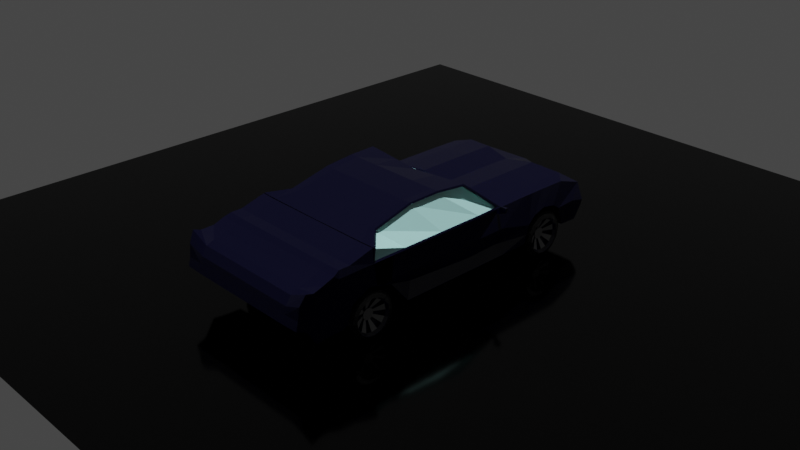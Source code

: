 # Source: BroomBroom.blend  (saved by Blender 3.3.6; exported with 4.5.12 LTS)
import bpy
from mathutils import Matrix  # noqa: F401  (used for matrix-valued properties, if any)

bpy.ops.wm.read_factory_settings(use_empty=True)
scene = bpy.context.scene
scene.name = 'Scene'

# ---- collections
col_collection = bpy.data.collections.new('Collection'); scene.collection.children.link(col_collection)

# ---- materials (node trees are filled in below, after node groups)
mat_material = bpy.data.materials.new('Material')
mat_material.alpha_threshold = 0.0
mat_material.use_transparent_shadow = False
mat_material.roughness = 0.5
mat_material.line_color = (0.0, 0.0, 0.0, 1.0)
mat_material_002 = bpy.data.materials.new('Material.002')
mat_material_002.use_transparent_shadow = False
mat_material_003 = bpy.data.materials.new('Material.003')
mat_material_003.use_transparent_shadow = False
mat_material_005 = bpy.data.materials.new('Material.005')
mat_material_005.use_transparent_shadow = False
mat_material_006 = bpy.data.materials.new('Material.006')
mat_material_006.surface_render_method = 'BLENDED'
mat_material_006.blend_method = 'BLEND'
mat_material_001 = bpy.data.materials.new('Material.001')
mat_material_001.use_transparent_shadow = False
mat_material_004 = bpy.data.materials.new('Material.004')
mat_material_004.use_transparent_shadow = False

# ---- material node trees
mat_material.use_nodes = True; mat_material.node_tree.nodes.clear()
_N = mat_material.node_tree.nodes; _L = mat_material.node_tree.links
n0 = _N.new('ShaderNodeOutputMaterial'); n0.name = 'Material Output'; n0.location = (300, 300)
n1 = _N.new('ShaderNodeBsdfPrincipled'); n1.name = 'Principled BSDF'; n1.location = (10, 300)
n1.distribution = 'GGX'
n1.subsurface_method = 'RANDOM_WALK_SKIN'
n1.inputs[0].default_value = (0.0, 6.37e-05, 0.01002, 1.0)
n1.inputs[2].default_value = 0.2553
n1.inputs[3].default_value = 1.45
n1.inputs[13].default_value = 0.4043
n1.inputs[27].default_value = (0.0, 0.0, 0.0, 1.0)
n1.inputs[28].default_value = 1.0
_L.new(n1.outputs[0], n0.inputs[0])
n0.is_active_output = True
mat_material_002.use_nodes = True; mat_material_002.node_tree.nodes.clear()
_N = mat_material_002.node_tree.nodes; _L = mat_material_002.node_tree.links
n0 = _N.new('ShaderNodeOutputMaterial'); n0.name = 'Material Output'; n0.location = (300, 300)
n1 = _N.new('ShaderNodeEmission'); n1.name = 'Emission'; n1.location = (10, 300)
n1.inputs[0].default_value = (1.0, 0.1178, 0.6819, 1.0)
n1.inputs[1].default_value = 5.5
_L.new(n1.outputs[0], n0.inputs[0])
n0.is_active_output = True
mat_material_003.use_nodes = True; mat_material_003.node_tree.nodes.clear()
_N = mat_material_003.node_tree.nodes; _L = mat_material_003.node_tree.links
n0 = _N.new('ShaderNodeBsdfPrincipled'); n0.name = 'Principled BSDF'; n0.location = (10, 300)
n0.distribution = 'GGX'
n0.subsurface_method = 'RANDOM_WALK_SKIN'
n0.inputs[0].default_value = (0.0, 0.0, 0.0, 1.0)
n0.inputs[2].default_value = 0.7234
n0.inputs[3].default_value = 1.45
n0.inputs[13].default_value = 0.1489
n0.inputs[27].default_value = (0.0, 0.0, 0.0, 1.0)
n0.inputs[28].default_value = 1.0
n1 = _N.new('ShaderNodeOutputMaterial'); n1.name = 'Material Output'; n1.location = (300, 300)
_L.new(n0.outputs[0], n1.inputs[0])
n1.is_active_output = True
mat_material_005.use_nodes = True; mat_material_005.node_tree.nodes.clear()
_N = mat_material_005.node_tree.nodes; _L = mat_material_005.node_tree.links
n0 = _N.new('ShaderNodeBsdfPrincipled'); n0.name = 'Principled BSDF'; n0.location = (10, 300)
n0.distribution = 'GGX'
n0.subsurface_method = 'RANDOM_WALK_SKIN'
n0.inputs[0].default_value = (0.1626, 0.1626, 0.1626, 1.0)
n0.inputs[2].default_value = 0.2021
n0.inputs[3].default_value = 1.45
n0.inputs[27].default_value = (0.0, 0.0, 0.0, 1.0)
n0.inputs[28].default_value = 1.0
n1 = _N.new('ShaderNodeOutputMaterial'); n1.name = 'Material Output'; n1.location = (300, 300)
_L.new(n0.outputs[0], n1.inputs[0])
n1.is_active_output = True
mat_material_006.use_nodes = True; mat_material_006.node_tree.nodes.clear()
_N = mat_material_006.node_tree.nodes; _L = mat_material_006.node_tree.links
n0 = _N.new('ShaderNodeBsdfPrincipled'); n0.name = 'Principled BSDF'; n0.location = (10, 300)
n0.distribution = 'GGX'
n0.subsurface_method = 'RANDOM_WALK_SKIN'
n0.inputs[0].default_value = (0.4151, 0.8, 0.7771, 1.0)
n0.inputs[3].default_value = 1.45
n0.inputs[27].default_value = (0.0, 0.0, 0.0, 1.0)
n0.inputs[28].default_value = 1.0
n1 = _N.new('ShaderNodeOutputMaterial'); n1.name = 'Material Output'; n1.location = (300, 300)
n1.target = 'CYCLES'
n2 = _N.new('ShaderNodeOutputMaterial'); n2.name = 'Material Output.001'; n2.location = (0, 0)
n2.target = 'EEVEE'
n3 = _N.new('ShaderNodeMixShader'); n3.name = 'Mix Shader'; n3.location = (0, 0)
n3.label = 'Disable Shadow'
n3.hide = True
n4 = _N.new('ShaderNodeLightPath'); n4.name = 'Light Path'; n4.location = (0, 0)
n4.hide = True
n5 = _N.new('ShaderNodeBsdfTransparent'); n5.name = 'Transparent BSDF'; n5.location = (0, 0)
n5.hide = True
_L.new(n0.outputs[0], n1.inputs[0])
_L.new(n0.outputs[0], n3.inputs[1])
_L.new(n3.outputs[0], n2.inputs[0])
_L.new(n4.outputs[1], n3.inputs[0])
_L.new(n5.outputs[0], n3.inputs[2])
n1.is_active_output = True
mat_material_001.use_nodes = True; mat_material_001.node_tree.nodes.clear()
_N = mat_material_001.node_tree.nodes; _L = mat_material_001.node_tree.links
n0 = _N.new('ShaderNodeBsdfPrincipled'); n0.name = 'Principled BSDF'; n0.location = (10, 300)
n0.distribution = 'GGX'
n0.subsurface_method = 'RANDOM_WALK_SKIN'
n0.inputs[0].default_value = (0.0, 0.0, 0.0, 1.0)
n0.inputs[2].default_value = 0.09574
n0.inputs[3].default_value = 1.45
n0.inputs[13].default_value = 0.2766
n0.inputs[27].default_value = (0.0, 0.0, 0.0, 1.0)
n0.inputs[28].default_value = 1.0
n1 = _N.new('ShaderNodeOutputMaterial'); n1.name = 'Material Output'; n1.location = (300, 300)
_L.new(n0.outputs[0], n1.inputs[0])
n1.is_active_output = True
mat_material_004.use_nodes = True; mat_material_004.node_tree.nodes.clear()
_N = mat_material_004.node_tree.nodes; _L = mat_material_004.node_tree.links
n0 = _N.new('ShaderNodeBsdfPrincipled'); n0.name = 'Principled BSDF'; n0.location = (10, 300)
n0.distribution = 'GGX'
n0.subsurface_method = 'RANDOM_WALK_SKIN'
n0.inputs[0].default_value = (0.233, 0.233, 0.233, 1.0)
n0.inputs[2].default_value = 0.1915
n0.inputs[3].default_value = 1.45
n0.inputs[27].default_value = (0.0, 0.0, 0.0, 1.0)
n0.inputs[28].default_value = 1.0
n1 = _N.new('ShaderNodeOutputMaterial'); n1.name = 'Material Output'; n1.location = (300, 300)
_L.new(n0.outputs[0], n1.inputs[0])
n1.is_active_output = True

# ---- world
world_world = bpy.data.worlds.new('World'); scene.world = world_world
world_world.use_nodes = True; world_world.node_tree.nodes.clear()
_N = world_world.node_tree.nodes; _L = world_world.node_tree.links
n0 = _N.new('ShaderNodeOutputWorld'); n0.name = 'World Output'; n0.location = (300, 300)
n1 = _N.new('ShaderNodeBackground'); n1.name = 'Background'; n1.location = (10, 300)
n1.inputs[0].default_value = (0.05088, 0.05088, 0.05088, 1.0)
_L.new(n1.outputs[0], n0.inputs[0])
n0.is_active_output = True
world_world.color = (0.05088, 0.05088, 0.05088)
world_world.use_sun_shadow = False
world_world.sun_shadow_jitter_overblur = 0.0

# ---- cameras
cam_camera = bpy.data.cameras.new('Camera')
cam_camera.clip_end = 100.0
cam_camera.ortho_scale = 7.314

# ---- lights
light_sun = bpy.data.lights.new('Sun', 'SUN')
light_sun.transmission_factor = 0.0
light_sun.energy = 3.42
light_sun.shadow_soft_size = 0.125

# ---- meshes
me_cube = bpy.data.meshes.new('Cube')
me_cube.from_pydata([(0.0, 8.326, 1.0), (-2.328, 7.58, 0.05699), (-2.328, 8.326, -1.0), (0.0, 8.326, -1.0), (-2.328, 1.959, 1.0), (-2.328, 1.959, -1.0), (-2.328, 0.7211, 1.0), (-2.328, 0.7211, -1.0), (0.0, 1.959, -1.0), (0.0, 0.7211, 1.0), (0.0, 0.7211, -1.0), (0.0, 1.959, 1.0), (-2.328, 8.349, -1.0), (0.0, 8.349, -1.0), (0.0, 8.349, 1.0), (-2.328, 8.349, 1.0), (-2.328, 7.254, 0.9539), (0.0, 7.254, 0.9539), (0.0, 7.439, -1.0), (-2.328, 7.439, -1.0), (-2.328, 9.525, 0.8351), (0.0, 9.525, 0.8505), (-2.328, 9.659, 0.9476), (0.0, 9.659, 0.9476), (-2.328, 9.85, 0.9576), (0.0, 9.85, 0.9576), (-2.328, 10.35, 0.9751), (-2.328, 10.52, -1.0), (0.0, 10.35, 0.9751), (0.0, 10.52, -1.0), (-2.328, 10.84, 1.033), (-2.328, 10.98, -0.8548), (0.0, 10.84, 1.033), (0.0, 10.98, -0.8548), (-2.328, 11.26, 0.3869), (-2.328, 11.3, -0.7342), (0.0, 11.26, 0.3869), (0.0, 11.3, -0.7342), (-2.328, 11.66, 0.2265), (-2.328, 11.52, -0.4066), (0.0, 11.66, 0.2265), (0.0, 11.52, -0.4066), (-2.328, -0.3769, -1.0), (-2.328, -0.3769, 1.0), (0.0, -0.3769, 1.0), (0.0, -0.3769, -1.0), (-2.037, -2.467, -0.4288), (-2.328, -2.259, 0.9129), (0.0, -2.259, 0.9129), (0.0, -2.719, -0.6166), (-2.328, -1.475, 0.8842), (0.0, -1.291, 0.9581), (0.0, -1.477, -0.9808), (-2.328, -1.938, -0.9808), (-2.035, -2.509, 0.03205), (-2.328, -2.603, 0.4031), (0.0, -2.603, 0.4031), (0.0, -2.672, 0.04485), (0.0, 3.61, -2.047), (-2.05, 3.509, -2.176), (0.0, 8.332, -1.578), (-2.347, 8.297, -1.559), (-2.328, 8.335, -1.553), (-2.328, 9.321, -1.278), (0.0, 8.335, -1.553), (-2.328, 9.409, -1.278), (0.0, 9.321, -1.278), (-2.328, 9.795, -1.278), (0.0, 9.409, -1.278), (0.0, 10.05, -1.167), (0.0, 9.795, -1.278), (-2.328, 10.05, -1.167), (-2.328, 3.203, 1.0), (0.0, 3.203, 1.0), (0.0, 4.674, -2.232), (-1.926, 4.674, -2.232), (0.0, 5.049, 1.0), (-1.844, 5.936, -2.163), (-2.328, 5.049, 1.0), (0.0, 5.936, -2.163), (0.0, 6.798, 1.0), (-1.946, 7.594, -1.748), (-2.328, 6.798, 1.0), (0.0, 7.594, -1.748), (-2.328, 0.518, 0.2604), (-2.328, 8.203, -0.1395), (-2.328, -0.34, -0.2194), (-2.328, -1.228, 0.1048), (-2.328, -2.641, 0.2895), (0.0, -2.641, 0.2895), (0.0, 7.577, 0.07587), (-2.328, 7.577, 0.07587), (-2.328, 8.549, -0.1856), (-2.328, 9.264, 0.1665), (-2.328, 11.58, -0.1245), (0.0, 11.58, -0.1245), (-2.328, 0.1721, -1.0), (-2.328, 0.1721, 1.0), (0.0, 0.1721, 1.0), (0.0, 0.1721, -1.0), (-2.328, 0.1721, -0.05333), (0.0, -0.8339, 0.979), (-2.328, -0.9268, -0.9904), (-2.328, -0.8339, 0.979), (0.0, -0.9268, -0.9904), (-2.328, -0.9038, -0.1127), (-2.811, 2.146, -0.9969), (-2.829, 0.7204, -0.9317), (-2.997, 3.202, 0.9785), (-2.997, 1.958, 0.9785), (-2.997, 0.5174, 0.239), (-2.997, 0.7204, 0.9785), (-2.997, 1.958, -0.1301), (-2.955, 6.798, -1.076), (-2.944, 8.263, -1.068), (-2.997, 8.202, -0.1609), (-2.829, 0.1714, -0.9317), (-2.829, -0.3776, -0.9317), (-2.997, 8.348, -1.021), (-2.997, 7.438, -1.021), (-2.997, 7.577, 0.05441), (-2.997, 8.548, -0.207), (-2.997, 9.571, -1.021), (-2.997, 9.263, 0.1451), (-2.997, 9.658, -1.021), (-2.997, 9.849, -1.021), (-2.932, 9.794, -1.3), (-2.997, 9.658, -0.1535), (-2.932, 8.334, -1.575), (-2.997, 9.525, 0.8137), (-2.997, 9.658, 0.9261), (-2.997, 9.849, -0.149), (-2.428, 3.536, -2.139), (-2.96, 8.226, -1.546), (-2.997, 9.849, 0.9362), (-2.997, 10.44, -0.1413), (-2.997, 10.52, -1.021), (-2.997, 11.28, -0.2561), (-3.103, 11.3, -1.067), (-2.997, 10.34, 0.9536), (-2.997, 10.91, -0.03486), (-3.083, 10.98, -0.9635), (-2.997, 10.84, 1.012), (-3.017, 11.52, -0.6519), (-2.997, 11.26, 0.3654), (-2.997, 11.58, -0.1459), (-2.997, 11.66, 0.2051), (-2.997, -1.476, 0.8628), (-2.997, -2.26, 0.8914), (-2.997, -2.071, 0.04356), (-2.997, -2.603, 0.3817), (-2.829, -0.9275, -0.922), (-2.785, -2.591, -0.5239), (-2.829, -1.477, -0.9124), (-2.997, -1.228, 0.08331), (-2.997, -2.642, 0.2681), (-2.997, -2.673, 0.1767), (-2.256, 7.565, -1.716), (-2.932, 9.321, -1.3), (-2.932, 9.408, -1.3), (-2.997, 10.05, -1.188), (-2.997, 5.048, 0.9785), (-2.963, 3.202, -1.082), (-2.298, 4.676, -2.193), (-2.997, 3.202, -0.1301), (-2.958, 5.048, -1.079), (-2.222, 5.927, -2.128), (-2.997, 6.798, 0.9785), (-2.997, 5.048, -0.1301), (-2.997, 7.579, 0.03554), (-2.997, 6.798, -0.1301), (-2.997, -0.3406, -0.2409), (-2.997, -0.9045, -0.1342), (-2.997, 0.1714, -0.07478), (-1.164, 1.959, -1.129), (-1.164, 7.953, 0.5285), (-1.164, 0.7211, 1.0), (-1.164, 8.326, -1.0), (-1.164, 0.7211, -1.129), (-1.164, 1.959, 1.0), (-1.164, -0.3769, 1.0), (-1.164, -0.3769, -1.129), (-1.164, -2.259, 0.9129), (-1.176, -2.525, -0.4507), (-1.164, -1.708, -1.11), (-1.164, -1.383, 0.9212), (-1.164, -2.603, 0.4031), (-1.181, -2.532, 0.006266), (-1.025, 3.56, -2.112), (-1.174, 8.314, -1.568), (-0.9628, 4.674, -2.232), (-1.164, 3.203, 1.0), (-0.9219, 5.936, -2.163), (-1.164, 5.049, 1.0), (-0.973, 7.594, -1.748), (-1.164, 6.798, 1.0), (-1.164, -2.641, 0.2895), (-1.164, 0.1721, -1.129), (-1.164, 0.1721, 1.0), (-1.164, -0.8339, 0.979), (-1.164, -0.9268, -1.119), (-2.105, -2.51, 0.1052), (-2.109, -2.46, -0.498), (-1.104, -2.525, -0.5234), (-1.11, -2.539, 0.07504), (-2.027, -2.35, 0.04049), (-2.029, -2.307, -0.4204), (-1.168, -2.366, -0.4423), (-1.173, -2.372, 0.01471), (-1.052, -2.533, -0.4981), (0.0, -2.709, -0.5824), (-1.058, -2.546, 0.04386), (0.0, -2.667, 0.01652), (-2.727, -2.293, 0.8446), (-2.19, -2.293, 0.8618), (-1.254, -2.293, 0.8618), (-2.19, -2.569, 0.4521), (-1.254, -2.569, 0.4521), (0.0, -2.569, 0.4521), (0.0, -2.293, 0.8618), (-2.727, -2.569, 0.4348), (-1.165, 2.017, -1.045), (-2.329, 2.017, -0.9159), (0.0, 3.669, -1.963), (0.0, 2.017, -0.9159), (-2.051, 3.567, -2.092), (-1.026, 3.618, -2.028), (-2.397, 3.567, -2.113), (-2.838, 2.016, -0.8476), (-2.997, 6.798, -1.021), (-2.997, 8.325, -1.021), (-2.837, 1.958, -0.9317), (-2.396, 3.508, -2.197), (-2.951, 8.296, -1.58), (-2.219, 7.594, -1.769), (-2.997, 3.202, -1.021), (-2.264, 4.674, -2.253), (-2.997, 5.048, -1.021), (-2.183, 5.935, -2.185), (-2.875, 3.206, -1.023), (-2.21, 4.68, -2.134), (-2.87, 5.052, -1.02), (-2.133, 5.931, -2.069), (-2.866, 6.801, -1.017), (-2.167, 7.568, -1.657), (-2.856, 8.266, -1.009), (-2.722, 2.15, -0.9381), (-2.339, 3.54, -2.08), (-2.871, 8.23, -1.487), (-2.328, 0.6195, 0.6302), (-2.328, -0.3584, 0.3903), (-2.328, -1.352, 0.4945), (-2.328, -2.622, 0.3463), (-2.328, 7.892, -0.04123), (0.0, -2.622, 0.3463), (-2.328, 0.1721, 0.4733), (-2.328, -0.8689, 0.4332), (-2.997, 0.6189, 0.6088), (-2.997, -2.166, 0.4675), (-2.997, -1.352, 0.4731), (-2.997, -2.623, 0.3249), (-2.721, 2.098, 0.6071), (-2.997, 7.891, -0.06269), (-2.721, 3.471, 0.6501), (-2.721, 5.059, 0.5533), (-2.721, 6.432, 0.4565), (-1.164, -2.622, 0.3463), (-2.959, -1.332, 0.9461), (-2.959, -1.259, 0.5774), (-2.959, -1.05, 0.2648), (-2.959, -0.7375, 0.0559), (-2.959, -0.3688, -0.01745), (-2.959, -5.395e-05, 0.0559), (-2.959, 0.3125, 0.2648), (-2.959, 0.5214, 0.5774), (-2.959, 0.5948, 0.9461), (-2.959, 0.5214, 1.315), (-2.959, 0.3125, 1.627), (-2.959, -5.395e-05, 1.836), (-2.959, -0.3688, 1.91), (-2.959, -0.7375, 1.836), (-2.959, -1.05, 1.627), (-2.959, -1.259, 1.315), (-2.357, -1.332, 0.9461), (-2.357, -1.259, 0.5774), (-2.357, -1.05, 0.2648), (-2.357, -0.7375, 0.0559), (-2.357, -0.3688, -0.01745), (-2.357, -5.395e-05, 0.0559), (-2.357, 0.3125, 0.2648), (-2.357, 0.5214, 0.5774), (-2.357, 0.5948, 0.9461), (-2.357, 0.5214, 1.315), (-2.357, 0.3125, 1.627), (-2.357, -5.395e-05, 1.836), (-2.357, -0.3688, 1.91), (-2.357, -0.7375, 1.836), (-2.357, -1.05, 1.627), (-2.357, -1.259, 1.315), (-3.056, -1.033, 0.6709), (-3.056, -1.088, 0.9461), (-3.056, -0.8774, 0.4375), (-3.056, -0.644, 0.2816), (-3.056, -0.3688, 0.2269), (-3.056, -0.09355, 0.2816), (-3.056, 0.1398, 0.4375), (-3.056, 0.2957, 0.6709), (-3.056, 0.3504, 0.9461), (-3.056, 0.2957, 1.221), (-3.056, 0.1398, 1.455), (-3.056, -0.09355, 1.611), (-3.056, -0.3688, 1.665), (-3.056, -0.644, 1.611), (-3.056, -0.8774, 1.455), (-3.056, -1.033, 1.221), (-2.327, -1.033, 0.6709), (-2.327, -1.088, 0.9461), (-2.327, -0.8774, 0.4375), (-2.327, -0.644, 0.2816), (-2.327, -0.3688, 0.2269), (-2.327, -0.09355, 0.2816), (-2.327, 0.1398, 0.4375), (-2.327, 0.2957, 0.6709), (-2.327, 0.3504, 0.9461), (-2.327, 0.2957, 1.221), (-2.327, 0.1398, 1.455), (-2.327, -0.09355, 1.611), (-2.327, -0.3688, 1.665), (-2.327, -0.644, 1.611), (-2.327, -0.8774, 1.455), (-2.327, -1.033, 1.221), (-2.951, -0.957, 0.7024), (-2.951, -1.005, 0.9461), (-2.951, -0.819, 0.4959), (-2.951, -0.6124, 0.3578), (-2.951, -0.3688, 0.3094), (-2.951, -0.1251, 0.3578), (-2.951, 0.08144, 0.4959), (-2.951, 0.2195, 0.7024), (-2.951, 0.2679, 0.9461), (-2.951, 0.2195, 1.19), (-2.951, 0.08144, 1.396), (-2.951, -0.1251, 1.534), (-2.951, -0.3688, 1.583), (-2.951, -0.6124, 1.534), (-2.951, -0.819, 1.396), (-2.951, -0.957, 1.19), (-2.365, -0.957, 0.7024), (-2.365, -1.005, 0.9461), (-2.365, -0.819, 0.4959), (-2.365, -0.6124, 0.3578), (-2.365, -0.3688, 0.3094), (-2.365, -0.1251, 0.3578), (-2.365, 0.08144, 0.4959), (-2.365, 0.2195, 0.7024), (-2.365, 0.2679, 0.9461), (-2.365, 0.2195, 1.19), (-2.365, 0.08144, 1.396), (-2.365, -0.1251, 1.534), (-2.365, -0.3688, 1.583), (-2.365, -0.6124, 1.534), (-2.365, -0.819, 1.396), (-2.365, -0.957, 1.19), (-2.81, -0.957, 0.7024), (-2.81, -1.005, 0.9461), (-2.81, -0.819, 0.4959), (-2.81, -0.6124, 0.3578), (-2.81, -0.3688, 0.3094), (-2.81, -0.1251, 0.3578), (-2.81, 0.08144, 0.4959), (-2.81, 0.2195, 0.7024), (-2.81, 0.2679, 0.9461), (-2.81, 0.2195, 1.19), (-2.81, 0.08144, 1.396), (-2.81, -0.1251, 1.534), (-2.81, -0.3688, 1.583), (-2.81, -0.6124, 1.534), (-2.81, -0.819, 1.396), (-2.81, -0.957, 1.19), (-2.506, -0.957, 0.7024), (-2.506, -1.005, 0.9461), (-2.506, -0.819, 0.4959), (-2.506, -0.6124, 0.3578), (-2.506, -0.3688, 0.3094), (-2.506, -0.1251, 0.3578), (-2.506, 0.08144, 0.4959), (-2.506, 0.2195, 0.7024), (-2.506, 0.2679, 0.9461), (-2.506, 0.2195, 1.19), (-2.506, 0.08144, 1.396), (-2.506, -0.1251, 1.534), (-2.506, -0.3688, 1.583), (-2.506, -0.6124, 1.534), (-2.506, -0.819, 1.396), (-2.506, -0.957, 1.19), (-2.712, -0.5781, 0.8594), (-2.712, -0.5953, 0.9461), (-2.712, -0.529, 0.7859), (-2.712, -0.4555, 0.7368), (-2.712, -0.3688, 0.7195), (-2.712, -0.2821, 0.7368), (-2.712, -0.2086, 0.7859), (-2.712, -0.1595, 0.8594), (-2.712, -0.1422, 0.9461), (-2.712, -0.1595, 1.033), (-2.712, -0.2086, 1.106), (-2.712, -0.2821, 1.155), (-2.712, -0.3688, 1.173), (-2.712, -0.4555, 1.155), (-2.712, -0.529, 1.106), (-2.712, -0.5781, 1.033), (-2.604, -0.5781, 0.8594), (-2.604, -0.5953, 0.9461), (-2.604, -0.529, 0.7859), (-2.604, -0.4555, 0.7368), (-2.604, -0.3688, 0.7195), (-2.604, -0.2821, 0.7368), (-2.604, -0.2086, 0.7859), (-2.604, -0.1595, 0.8594), (-2.604, -0.1422, 0.9461), (-2.604, -0.1595, 1.033), (-2.604, -0.2086, 1.106), (-2.604, -0.2821, 1.155), (-2.604, -0.3688, 1.173), (-2.604, -0.4555, 1.155), (-2.604, -0.529, 1.106), (-2.604, -0.5781, 1.033), (-2.782, -0.5781, 0.8594), (-2.782, -0.5953, 0.9461), (-2.782, -0.529, 0.7859), (-2.782, -0.4555, 0.7368), (-2.782, -0.3688, 0.7195), (-2.782, -0.2821, 0.7368), (-2.782, -0.2086, 0.7859), (-2.782, -0.1595, 0.8594), (-2.782, -0.1422, 0.9461), (-2.782, -0.1595, 1.033), (-2.782, -0.2086, 1.106), (-2.782, -0.2821, 1.155), (-2.782, -0.3688, 1.173), (-2.782, -0.4555, 1.155), (-2.782, -0.529, 1.106), (-2.782, -0.5781, 1.033), (-2.674, -0.5781, 0.8594), (-2.674, -0.5953, 0.9461), (-2.674, -0.529, 0.7859), (-2.674, -0.4555, 0.7368), (-2.674, -0.3688, 0.7195), (-2.674, -0.2821, 0.7368), (-2.674, -0.2086, 0.7859), (-2.674, -0.1595, 0.8594), (-2.674, -0.1422, 0.9461), (-2.674, -0.1595, 1.033), (-2.674, -0.2086, 1.106), (-2.674, -0.2821, 1.155), (-2.674, -0.3688, 1.173), (-2.674, -0.4555, 1.155), (-2.674, -0.529, 1.106), (-2.674, -0.5781, 1.033), (-2.757, -0.5874, 0.8555), (-2.757, -0.6054, 0.9461), (-2.757, -0.4593, 0.7275), (-2.757, -0.5361, 0.7788), (-2.757, -0.2782, 0.7275), (-2.757, -0.3688, 0.7095), (-2.757, -0.1502, 0.8555), (-2.757, -0.2015, 0.7788), (-2.757, -0.1502, 1.037), (-2.757, -0.1322, 0.9461), (-2.757, -0.2782, 1.165), (-2.757, -0.2015, 1.113), (-2.757, -0.4593, 1.165), (-2.757, -0.3688, 1.183), (-2.757, -0.5874, 1.037), (-2.757, -0.5361, 1.113), (-2.705, -0.3688, 1.183), (-2.705, -0.2782, 1.165), (-2.705, -0.2015, 1.113), (-2.705, -0.1502, 1.037), (-2.705, -0.1322, 0.9461), (-2.705, -0.1502, 0.8555), (-2.705, -0.2782, 0.7275), (-2.705, -0.2015, 0.7788), (-2.705, -0.5874, 0.8555), (-2.705, -0.6054, 0.9461), (-2.705, -0.4593, 0.7275), (-2.705, -0.5361, 0.7788), (-2.705, -0.3688, 0.7095), (-2.705, -0.4593, 1.165), (-2.705, -0.5874, 1.037), (-2.705, -0.5361, 1.113), (-2.959, 7.48, 0.9461), (-2.959, 7.554, 0.5774), (-2.959, 7.763, 0.2648), (-2.959, 8.075, 0.0559), (-2.959, 8.444, -0.01745), (-2.959, 8.813, 0.0559), (-2.959, 9.125, 0.2648), (-2.959, 9.334, 0.5774), (-2.959, 9.407, 0.9461), (-2.959, 9.334, 1.315), (-2.959, 9.125, 1.627), (-2.959, 8.813, 1.836), (-2.959, 8.444, 1.91), (-2.959, 8.075, 1.836), (-2.959, 7.763, 1.627), (-2.959, 7.554, 1.315), (-2.357, 7.48, 0.9461), (-2.357, 7.554, 0.5774), (-2.357, 7.763, 0.2648), (-2.357, 8.075, 0.0559), (-2.357, 8.444, -0.01745), (-2.357, 8.813, 0.0559), (-2.357, 9.125, 0.2648), (-2.357, 9.334, 0.5774), (-2.357, 9.407, 0.9461), (-2.357, 9.334, 1.315), (-2.357, 9.125, 1.627), (-2.357, 8.813, 1.836), (-2.357, 8.444, 1.91), (-2.357, 8.075, 1.836), (-2.357, 7.763, 1.627), (-2.357, 7.554, 1.315), (-3.056, 7.779, 0.6709), (-3.056, 7.725, 0.9461), (-3.056, 7.935, 0.4375), (-3.056, 8.169, 0.2816), (-3.056, 8.444, 0.2269), (-3.056, 8.719, 0.2816), (-3.056, 8.952, 0.4375), (-3.056, 9.108, 0.6709), (-3.056, 9.163, 0.9461), (-3.056, 9.108, 1.221), (-3.056, 8.952, 1.455), (-3.056, 8.719, 1.611), (-3.056, 8.444, 1.665), (-3.056, 8.169, 1.611), (-3.056, 7.935, 1.455), (-3.056, 7.779, 1.221), (-2.327, 7.779, 0.6709), (-2.327, 7.725, 0.9461), (-2.327, 7.935, 0.4375), (-2.327, 8.169, 0.2816), (-2.327, 8.444, 0.2269), (-2.327, 8.719, 0.2816), (-2.327, 8.952, 0.4375), (-2.327, 9.108, 0.6709), (-2.327, 9.163, 0.9461), (-2.327, 9.108, 1.221), (-2.327, 8.952, 1.455), (-2.327, 8.719, 1.611), (-2.327, 8.444, 1.665), (-2.327, 8.169, 1.611), (-2.327, 7.935, 1.455), (-2.327, 7.779, 1.221), (-2.951, 7.856, 0.7024), (-2.951, 7.807, 0.9461), (-2.951, 7.994, 0.4959), (-2.951, 8.2, 0.3578), (-2.951, 8.444, 0.3094), (-2.951, 8.688, 0.3578), (-2.951, 8.894, 0.4959), (-2.951, 9.032, 0.7024), (-2.951, 9.081, 0.9461), (-2.951, 9.032, 1.19), (-2.951, 8.894, 1.396), (-2.951, 8.688, 1.534), (-2.951, 8.444, 1.583), (-2.951, 8.2, 1.534), (-2.951, 7.994, 1.396), (-2.951, 7.856, 1.19), (-2.365, 7.856, 0.7024), (-2.365, 7.807, 0.9461), (-2.365, 7.994, 0.4959), (-2.365, 8.2, 0.3578), (-2.365, 8.444, 0.3094), (-2.365, 8.688, 0.3578), (-2.365, 8.894, 0.4959), (-2.365, 9.032, 0.7024), (-2.365, 9.081, 0.9461), (-2.365, 9.032, 1.19), (-2.365, 8.894, 1.396), (-2.365, 8.688, 1.534), (-2.365, 8.444, 1.583), (-2.365, 8.2, 1.534), (-2.365, 7.994, 1.396), (-2.365, 7.856, 1.19), (-2.81, 7.856, 0.7024), (-2.81, 7.807, 0.9461), (-2.81, 7.994, 0.4959), (-2.81, 8.2, 0.3578), (-2.81, 8.444, 0.3094), (-2.81, 8.688, 0.3578), (-2.81, 8.894, 0.4959), (-2.81, 9.032, 0.7024), (-2.81, 9.081, 0.9461), (-2.81, 9.032, 1.19), (-2.81, 8.894, 1.396), (-2.81, 8.688, 1.534), (-2.81, 8.444, 1.583), (-2.81, 8.2, 1.534), (-2.81, 7.994, 1.396), (-2.81, 7.856, 1.19), (-2.506, 7.856, 0.7024), (-2.506, 7.807, 0.9461), (-2.506, 7.994, 0.4959), (-2.506, 8.2, 0.3578), (-2.506, 8.444, 0.3094), (-2.506, 8.688, 0.3578), (-2.506, 8.894, 0.4959), (-2.506, 9.032, 0.7024), (-2.506, 9.081, 0.9461), (-2.506, 9.032, 1.19), (-2.506, 8.894, 1.396), (-2.506, 8.688, 1.534), (-2.506, 8.444, 1.583), (-2.506, 8.2, 1.534), (-2.506, 7.994, 1.396), (-2.506, 7.856, 1.19), (-2.712, 8.235, 0.8594), (-2.712, 8.217, 0.9461), (-2.712, 8.284, 0.7859), (-2.712, 8.357, 0.7368), (-2.712, 8.444, 0.7195), (-2.712, 8.531, 0.7368), (-2.712, 8.604, 0.7859), (-2.712, 8.653, 0.8594), (-2.712, 8.67, 0.9461), (-2.712, 8.653, 1.033), (-2.712, 8.604, 1.106), (-2.712, 8.531, 1.155), (-2.712, 8.444, 1.173), (-2.712, 8.357, 1.155), (-2.712, 8.284, 1.106), (-2.712, 8.235, 1.033), (-2.604, 8.235, 0.8594), (-2.604, 8.217, 0.9461), (-2.604, 8.284, 0.7859), (-2.604, 8.357, 0.7368), (-2.604, 8.444, 0.7195), (-2.604, 8.531, 0.7368), (-2.604, 8.604, 0.7859), (-2.604, 8.653, 0.8594), (-2.604, 8.67, 0.9461), (-2.604, 8.653, 1.033), (-2.604, 8.604, 1.106), (-2.604, 8.531, 1.155), (-2.604, 8.444, 1.173), (-2.604, 8.357, 1.155), (-2.604, 8.284, 1.106), (-2.604, 8.235, 1.033), (-2.782, 8.235, 0.8594), (-2.782, 8.217, 0.9461), (-2.782, 8.284, 0.7859), (-2.782, 8.357, 0.7368), (-2.782, 8.444, 0.7195), (-2.782, 8.531, 0.7368), (-2.782, 8.604, 0.7859), (-2.782, 8.653, 0.8594), (-2.782, 8.67, 0.9461), (-2.782, 8.653, 1.033), (-2.782, 8.604, 1.106), (-2.782, 8.531, 1.155), (-2.782, 8.444, 1.173), (-2.782, 8.357, 1.155), (-2.782, 8.284, 1.106), (-2.782, 8.235, 1.033), (-2.674, 8.235, 0.8594), (-2.674, 8.217, 0.9461), (-2.674, 8.284, 0.7859), (-2.674, 8.357, 0.7368), (-2.674, 8.444, 0.7195), (-2.674, 8.531, 0.7368), (-2.674, 8.604, 0.7859), (-2.674, 8.653, 0.8594), (-2.674, 8.67, 0.9461), (-2.674, 8.653, 1.033), (-2.674, 8.604, 1.106), (-2.674, 8.531, 1.155), (-2.674, 8.444, 1.173), (-2.674, 8.357, 1.155), (-2.674, 8.284, 1.106), (-2.674, 8.235, 1.033), (-2.757, 8.225, 0.8555), (-2.757, 8.207, 0.9461), (-2.757, 8.353, 0.7275), (-2.757, 8.277, 0.7788), (-2.757, 8.534, 0.7275), (-2.757, 8.444, 0.7095), (-2.757, 8.663, 0.8555), (-2.757, 8.611, 0.7788), (-2.757, 8.663, 1.037), (-2.757, 8.681, 0.9461), (-2.757, 8.534, 1.165), (-2.757, 8.611, 1.113), (-2.757, 8.353, 1.165), (-2.757, 8.444, 1.183), (-2.757, 8.225, 1.037), (-2.757, 8.277, 1.113), (-2.705, 8.444, 1.183), (-2.705, 8.534, 1.165), (-2.705, 8.611, 1.113), (-2.705, 8.663, 1.037), (-2.705, 8.681, 0.9461), (-2.705, 8.663, 0.8555), (-2.705, 8.534, 0.7275), (-2.705, 8.611, 0.7788), (-2.705, 8.225, 0.8555), (-2.705, 8.207, 0.9461), (-2.705, 8.353, 0.7275), (-2.705, 8.277, 0.7788), (-2.705, 8.444, 0.7095), (-2.705, 8.353, 1.165), (-2.705, 8.225, 1.037), (-2.705, 8.277, 1.113), (-3.023, 2.085, -0.9419), (-3.138, 2.121, -0.8399), (-3.005, 2.183, -0.9603), (-3.106, 2.212, -0.8381), (-2.31, 2.24, -0.5958), (-2.189, 2.19, -0.736), (-2.348, 2.133, -0.5859), (-2.211, 2.077, -0.7014), (-3.113, 2.112, -1.016), (-3.206, 2.141, -0.9333), (-3.098, 2.191, -1.031), (-3.18, 2.215, -0.9319), (-3.099, 2.2, -0.8488), (-3.125, 2.127, -0.8503), (-3.017, 2.177, -0.948), (-3.031, 2.097, -0.9331), (-3.115, 2.12, -0.9106), (-3.225, 2.121, -0.9226), (-3.11, 2.189, -0.9232), (-3.223, 2.188, -0.9178), (-3.097, 2.053, -0.9596), (-3.003, 2.253, -0.9317), (-3.245, 2.055, -0.9757), (-3.316, 2.251, -0.918), (-3.094, 2.048, -1.057), (-3.026, 2.241, -1.125), (-3.242, 2.05, -1.073), (-3.318, 2.239, -1.122)], [], [(179, 4, 6, 176), (26, 30, 142, 139), (92, 93, 123, 121), (195, 80, 0, 175), (48, 182, 215, 219), (174, 8, 10, 178), (6, 4, 109, 111), (18, 19, 12, 13), (91, 90, 17, 16), (91, 16, 15, 92), (16, 17, 14, 15), (15, 14, 21, 20), (27, 29, 69, 71), (78, 82, 167, 161), (92, 15, 20, 93), (22, 23, 25, 24), (31, 27, 136, 141), (20, 21, 23, 22), (65, 63, 158, 159), (59, 188, 226, 225), (77, 75, 236, 238), (29, 27, 31, 33), (24, 25, 28, 26), (177, 3, 60, 189), (33, 31, 35, 37), (63, 62, 128, 158), (26, 28, 32, 30), (34, 36, 40, 38), (61, 81, 234, 233), (30, 32, 36, 34), (94, 38, 40, 95), (249, 6, 111, 257), (37, 35, 39, 41), (185, 50, 47, 182), (198, 97, 43, 180), (197, 99, 45, 181), (55, 186, 217, 216), (184, 52, 49, 203), (201, 88, 155, 156), (47, 50, 147, 148), (200, 104, 52, 184), (199, 103, 50, 185), (266, 186, 55, 252), (203, 49, 210, 209), (4, 72, 108, 109), (194, 81, 61, 189), (66, 63, 65, 68), (64, 62, 63, 66), (68, 65, 67, 70), (70, 67, 71, 69), (24, 26, 139, 134), (38, 94, 145, 146), (202, 201, 156, 152), (13, 12, 62, 64), (75, 59, 232, 236), (188, 59, 75, 190), (5, 7, 107, 231), (179, 11, 73, 191), (105, 86, 171, 172), (190, 75, 77, 192), (253, 85, 115, 262), (191, 73, 76, 193), (19, 91, 120, 119), (192, 77, 81, 194), (34, 38, 146, 144), (193, 76, 80, 195), (102, 53, 153, 151), (72, 78, 161, 108), (22, 24, 134, 130), (93, 20, 129, 123), (204, 196, 88, 201), (256, 105, 87, 251), (252, 55, 150, 260), (27, 71, 160, 136), (2, 61, 233, 230), (255, 100, 86, 250), (94, 39, 143, 145), (39, 94, 95, 41), (12, 19, 119, 118), (174, 5, 222, 221), (251, 87, 154, 259), (71, 67, 126, 160), (82, 1, 169, 167), (86, 100, 173, 171), (100, 84, 110, 173), (19, 18, 90, 91), (249, 84, 100, 255), (178, 10, 99, 197), (176, 6, 97, 198), (30, 34, 144, 142), (250, 86, 105, 256), (180, 43, 103, 199), (181, 45, 104, 200), (53, 202, 152, 153), (173, 116, 117, 171), (257, 111, 109, 261), (122, 124, 159, 158), (265, 167, 169, 262), (124, 125, 126, 159), (123, 129, 130, 127), (131, 134, 139, 135), (127, 130, 134, 131), (135, 139, 142, 140), (140, 142, 144, 137), (137, 144, 146, 145), (154, 153, 152, 149), (172, 151, 153, 154), (149, 152, 156, 155), (133, 157, 244, 248), (125, 136, 160, 126), (118, 122, 158, 128), (162, 165, 241, 239), (261, 109, 108, 263), (157, 166, 242, 244), (263, 108, 161, 264), (114, 133, 248, 245), (264, 161, 167, 265), (237, 168, 170, 229), (235, 164, 168, 237), (231, 112, 164, 235), (258, 149, 155, 260), (259, 154, 149, 258), (229, 170, 115, 230), (107, 110, 112, 231), (138, 137, 145, 143), (141, 140, 137, 138), (136, 135, 140, 141), (124, 127, 131, 125), (125, 131, 135, 136), (122, 123, 127, 124), (118, 121, 123, 122), (119, 120, 121, 118), (110, 107, 116, 173), (171, 117, 151, 172), (67, 65, 159, 126), (91, 92, 121, 120), (85, 2, 230, 115), (39, 35, 138, 143), (42, 102, 151, 117), (7, 96, 116, 107), (87, 105, 172, 154), (62, 12, 118, 128), (35, 31, 141, 138), (20, 22, 130, 129), (96, 42, 117, 116), (81, 77, 238, 234), (42, 181, 200, 102), (44, 180, 199, 101), (9, 176, 198, 98), (7, 178, 197, 96), (57, 89, 196, 204), (78, 193, 195, 82), (79, 192, 194, 83), (72, 191, 193, 78), (74, 190, 192, 79), (4, 179, 191, 72), (58, 188, 190, 74), (83, 194, 189, 60), (183, 187, 208, 207), (254, 56, 186, 266), (101, 199, 185, 51), (102, 200, 184, 53), (53, 184, 203, 202), (186, 56, 218, 217), (96, 197, 181, 42), (98, 198, 180, 44), (51, 185, 182, 48), (2, 177, 189, 61), (188, 58, 223, 226), (5, 174, 178, 7), (82, 195, 175, 1), (11, 179, 176, 9), (46, 54, 201, 202), (183, 46, 202, 203), (54, 187, 204, 201), (187, 183, 203, 204), (206, 207, 208, 205), (46, 183, 207, 206), (187, 54, 205, 208), (54, 46, 206, 205), (209, 210, 212, 211), (57, 204, 211, 212), (204, 203, 209, 211), (216, 214, 213, 220), (215, 214, 216, 217), (219, 215, 217, 218), (148, 150, 220, 213), (47, 148, 213, 214), (182, 47, 214, 215), (150, 55, 216, 220), (221, 222, 225, 226), (225, 222, 228, 227), (224, 221, 226, 223), (232, 59, 225, 227), (231, 232, 227, 228), (8, 174, 221, 224), (5, 231, 228, 222), (114, 113, 229, 230), (106, 132, 232, 231), (133, 114, 230, 233), (157, 133, 233, 234), (162, 106, 231, 235), (132, 163, 236, 232), (165, 162, 235, 237), (163, 166, 238, 236), (113, 165, 237, 229), (166, 157, 234, 238), (243, 245, 248, 244), (246, 239, 240, 247), (239, 241, 242, 240), (241, 243, 244, 242), (113, 114, 245, 243), (166, 163, 240, 242), (106, 162, 239, 246), (132, 106, 246, 247), (165, 113, 243, 241), (163, 132, 247, 240), (89, 254, 266, 196), (147, 259, 258, 148), (148, 258, 260, 150), (168, 264, 265, 170), (164, 263, 264, 168), (112, 261, 263, 164), (170, 265, 262, 115), (110, 257, 261, 112), (43, 250, 256, 103), (6, 249, 255, 97), (50, 251, 259, 147), (97, 255, 250, 43), (88, 252, 260, 155), (103, 256, 251, 50), (1, 253, 262, 169), (196, 266, 252, 88), (84, 249, 257, 110), (272, 273, 289, 288), (280, 281, 297, 296), (273, 274, 290, 289), (281, 282, 298, 297), (274, 275, 291, 290), (267, 268, 284, 283), (282, 267, 283, 298), (275, 276, 292, 291), (268, 269, 285, 284), (276, 277, 293, 292), (269, 270, 286, 285), (277, 278, 294, 293), (270, 271, 287, 286), (278, 279, 295, 294), (271, 272, 288, 287), (279, 280, 296, 295), (311, 343, 344, 312), (325, 357, 356, 324), (310, 342, 343, 311), (324, 356, 355, 323), (309, 341, 342, 310), (323, 355, 354, 322), (308, 340, 341, 309), (322, 354, 353, 321), (307, 339, 340, 308), (321, 353, 352, 320), (306, 338, 339, 307), (320, 352, 351, 319), (305, 337, 338, 306), (319, 351, 350, 318), (304, 336, 337, 305), (318, 350, 349, 317), (294, 326, 325, 293), (280, 312, 313, 281), (267, 300, 299, 268), (295, 327, 326, 294), (281, 313, 314, 282), (268, 299, 301, 269), (296, 328, 327, 295), (282, 314, 300, 267), (269, 301, 302, 270), (297, 329, 328, 296), (284, 315, 316, 283), (270, 302, 303, 271), (298, 330, 329, 297), (285, 317, 315, 284), (271, 303, 304, 272), (283, 316, 330, 298), (286, 318, 317, 285), (272, 304, 305, 273), (287, 319, 318, 286), (273, 305, 306, 274), (288, 320, 319, 287), (274, 306, 307, 275), (289, 321, 320, 288), (275, 307, 308, 276), (290, 322, 321, 289), (276, 308, 309, 277), (291, 323, 322, 290), (277, 309, 310, 278), (292, 324, 323, 291), (278, 310, 311, 279), (293, 325, 324, 292), (279, 311, 312, 280), (358, 390, 389, 357), (376, 488, 475, 375), (357, 389, 388, 356), (342, 374, 375, 343), (356, 388, 387, 355), (364, 484, 460, 332), (355, 387, 386, 354), (340, 372, 373, 341), (354, 386, 385, 353), (342, 469, 476, 374), (353, 385, 384, 352), (338, 370, 371, 339), (352, 384, 383, 351), (339, 468, 467, 340), (351, 383, 382, 350), (336, 368, 369, 337), (326, 358, 357, 325), (312, 344, 345, 313), (300, 332, 331, 299), (327, 359, 358, 326), (313, 345, 346, 314), (299, 331, 333, 301), (328, 360, 359, 327), (314, 346, 332, 300), (301, 333, 334, 302), (329, 361, 360, 328), (315, 347, 348, 316), (302, 334, 335, 303), (330, 362, 361, 329), (317, 349, 347, 315), (303, 335, 336, 304), (316, 348, 362, 330), (392, 424, 423, 391), (363, 395, 397, 365), (377, 409, 410, 378), (391, 423, 422, 390), (364, 396, 395, 363), (376, 408, 409, 377), (390, 422, 421, 389), (375, 407, 408, 376), (389, 421, 420, 388), (374, 406, 407, 375), (388, 420, 419, 387), (373, 405, 406, 374), (387, 419, 418, 386), (372, 404, 405, 373), (386, 418, 417, 385), (371, 403, 404, 372), (344, 376, 377, 345), (331, 459, 483, 363), (359, 391, 390, 358), (374, 476, 477, 373), (331, 363, 365, 333), (360, 392, 391, 359), (346, 378, 364, 332), (369, 482, 466, 337), (361, 393, 392, 360), (347, 379, 380, 348), (334, 366, 367, 335), (362, 394, 393, 361), (349, 381, 379, 347), (377, 490, 474, 345), (348, 380, 394, 362), (350, 382, 381, 349), (414, 446, 445, 413), (412, 444, 458, 426), (399, 431, 432, 400), (413, 445, 443, 411), (426, 458, 457, 425), (398, 430, 431, 399), (411, 443, 444, 412), (425, 457, 456, 424), (397, 429, 430, 398), (410, 442, 428, 396), (424, 456, 455, 423), (395, 427, 429, 397), (409, 441, 442, 410), (423, 455, 454, 422), (396, 428, 427, 395), (408, 440, 441, 409), (378, 410, 396, 364), (365, 397, 398, 366), (393, 425, 424, 392), (379, 411, 412, 380), (366, 398, 399, 367), (394, 426, 425, 393), (381, 413, 411, 379), (367, 399, 400, 368), (380, 412, 426, 394), (382, 414, 413, 381), (368, 400, 401, 369), (383, 415, 414, 382), (369, 401, 402, 370), (384, 416, 415, 383), (370, 402, 403, 371), (385, 417, 416, 384), (432, 448, 449, 433), (440, 456, 457, 441), (433, 449, 450, 434), (441, 457, 458, 442), (434, 450, 451, 435), (428, 444, 443, 427), (442, 458, 444, 428), (435, 451, 452, 436), (427, 443, 445, 429), (436, 452, 453, 437), (429, 445, 446, 430), (437, 453, 454, 438), (430, 446, 447, 431), (438, 454, 455, 439), (431, 447, 448, 432), (439, 455, 456, 440), (400, 432, 433, 401), (415, 447, 446, 414), (401, 433, 434, 402), (416, 448, 447, 415), (402, 434, 435, 403), (417, 449, 448, 416), (403, 435, 436, 404), (418, 450, 449, 417), (404, 436, 437, 405), (419, 451, 450, 418), (405, 437, 438, 406), (420, 452, 451, 419), (406, 438, 439, 407), (421, 453, 452, 420), (407, 439, 440, 408), (422, 454, 453, 421), (427, 428, 442, 441, 440, 439, 438, 437, 436, 435, 434, 433, 432, 431, 430, 429), (472, 475, 488, 471), (470, 477, 476, 469), (468, 479, 478, 467), (466, 482, 480, 465), (460, 484, 483, 459), (474, 490, 489, 473), (462, 486, 485, 461), (464, 487, 481, 463), (341, 470, 469, 342), (373, 477, 470, 341), (363, 483, 484, 364), (346, 473, 489, 378), (378, 489, 490, 377), (365, 486, 462, 333), (343, 472, 471, 344), (340, 467, 478, 372), (366, 485, 486, 365), (332, 460, 459, 331), (334, 461, 485, 366), (345, 474, 473, 346), (371, 479, 468, 339), (368, 481, 487, 367), (333, 462, 461, 334), (338, 465, 480, 370), (370, 480, 482, 369), (335, 464, 463, 336), (367, 487, 464, 335), (344, 471, 488, 376), (372, 478, 479, 371), (336, 463, 481, 368), (337, 466, 465, 338), (375, 475, 472, 343), (496, 497, 513, 512), (504, 505, 521, 520), (497, 498, 514, 513), (505, 506, 522, 521), (498, 499, 515, 514), (491, 492, 508, 507), (506, 491, 507, 522), (499, 500, 516, 515), (492, 493, 509, 508), (500, 501, 517, 516), (493, 494, 510, 509), (501, 502, 518, 517), (494, 495, 511, 510), (502, 503, 519, 518), (495, 496, 512, 511), (503, 504, 520, 519), (535, 567, 568, 536), (549, 581, 580, 548), (534, 566, 567, 535), (548, 580, 579, 547), (533, 565, 566, 534), (547, 579, 578, 546), (532, 564, 565, 533), (546, 578, 577, 545), (531, 563, 564, 532), (545, 577, 576, 544), (530, 562, 563, 531), (544, 576, 575, 543), (529, 561, 562, 530), (543, 575, 574, 542), (528, 560, 561, 529), (542, 574, 573, 541), (518, 550, 549, 517), (504, 536, 537, 505), (491, 524, 523, 492), (519, 551, 550, 518), (505, 537, 538, 506), (492, 523, 525, 493), (520, 552, 551, 519), (506, 538, 524, 491), (493, 525, 526, 494), (521, 553, 552, 520), (508, 539, 540, 507), (494, 526, 527, 495), (522, 554, 553, 521), (509, 541, 539, 508), (495, 527, 528, 496), (507, 540, 554, 522), (510, 542, 541, 509), (496, 528, 529, 497), (511, 543, 542, 510), (497, 529, 530, 498), (512, 544, 543, 511), (498, 530, 531, 499), (513, 545, 544, 512), (499, 531, 532, 500), (514, 546, 545, 513), (500, 532, 533, 501), (515, 547, 546, 514), (501, 533, 534, 502), (516, 548, 547, 515), (502, 534, 535, 503), (517, 549, 548, 516), (503, 535, 536, 504), (582, 614, 613, 581), (600, 712, 699, 599), (581, 613, 612, 580), (566, 598, 599, 567), (580, 612, 611, 579), (588, 708, 684, 556), (579, 611, 610, 578), (564, 596, 597, 565), (578, 610, 609, 577), (566, 693, 700, 598), (577, 609, 608, 576), (562, 594, 595, 563), (576, 608, 607, 575), (563, 692, 691, 564), (575, 607, 606, 574), (560, 592, 593, 561), (550, 582, 581, 549), (536, 568, 569, 537), (524, 556, 555, 523), (551, 583, 582, 550), (537, 569, 570, 538), (523, 555, 557, 525), (552, 584, 583, 551), (538, 570, 556, 524), (525, 557, 558, 526), (553, 585, 584, 552), (539, 571, 572, 540), (526, 558, 559, 527), (554, 586, 585, 553), (541, 573, 571, 539), (527, 559, 560, 528), (540, 572, 586, 554), (616, 648, 647, 615), (587, 619, 621, 589), (601, 633, 634, 602), (615, 647, 646, 614), (588, 620, 619, 587), (600, 632, 633, 601), (614, 646, 645, 613), (599, 631, 632, 600), (613, 645, 644, 612), (598, 630, 631, 599), (612, 644, 643, 611), (597, 629, 630, 598), (611, 643, 642, 610), (596, 628, 629, 597), (610, 642, 641, 609), (595, 627, 628, 596), (568, 600, 601, 569), (555, 683, 707, 587), (583, 615, 614, 582), (598, 700, 701, 597), (555, 587, 589, 557), (584, 616, 615, 583), (570, 602, 588, 556), (593, 706, 690, 561), (585, 617, 616, 584), (571, 603, 604, 572), (558, 590, 591, 559), (586, 618, 617, 585), (573, 605, 603, 571), (601, 714, 698, 569), (572, 604, 618, 586), (574, 606, 605, 573), (638, 670, 669, 637), (636, 668, 682, 650), (623, 655, 656, 624), (637, 669, 667, 635), (650, 682, 681, 649), (622, 654, 655, 623), (635, 667, 668, 636), (649, 681, 680, 648), (621, 653, 654, 622), (634, 666, 652, 620), (648, 680, 679, 647), (619, 651, 653, 621), (633, 665, 666, 634), (647, 679, 678, 646), (620, 652, 651, 619), (632, 664, 665, 633), (602, 634, 620, 588), (589, 621, 622, 590), (617, 649, 648, 616), (603, 635, 636, 604), (590, 622, 623, 591), (618, 650, 649, 617), (605, 637, 635, 603), (591, 623, 624, 592), (604, 636, 650, 618), (606, 638, 637, 605), (592, 624, 625, 593), (607, 639, 638, 606), (593, 625, 626, 594), (608, 640, 639, 607), (594, 626, 627, 595), (609, 641, 640, 608), (656, 672, 673, 657), (664, 680, 681, 665), (657, 673, 674, 658), (665, 681, 682, 666), (658, 674, 675, 659), (652, 668, 667, 651), (666, 682, 668, 652), (659, 675, 676, 660), (651, 667, 669, 653), (660, 676, 677, 661), (653, 669, 670, 654), (661, 677, 678, 662), (654, 670, 671, 655), (662, 678, 679, 663), (655, 671, 672, 656), (663, 679, 680, 664), (624, 656, 657, 625), (639, 671, 670, 638), (625, 657, 658, 626), (640, 672, 671, 639), (626, 658, 659, 627), (641, 673, 672, 640), (627, 659, 660, 628), (642, 674, 673, 641), (628, 660, 661, 629), (643, 675, 674, 642), (629, 661, 662, 630), (644, 676, 675, 643), (630, 662, 663, 631), (645, 677, 676, 644), (631, 663, 664, 632), (646, 678, 677, 645), (651, 652, 666, 665, 664, 663, 662, 661, 660, 659, 658, 657, 656, 655, 654, 653), (696, 699, 712, 695), (694, 701, 700, 693), (692, 703, 702, 691), (690, 706, 704, 689), (684, 708, 707, 683), (698, 714, 713, 697), (686, 710, 709, 685), (688, 711, 705, 687), (565, 694, 693, 566), (597, 701, 694, 565), (587, 707, 708, 588), (570, 697, 713, 602), (602, 713, 714, 601), (589, 710, 686, 557), (567, 696, 695, 568), (564, 691, 702, 596), (590, 709, 710, 589), (556, 684, 683, 555), (558, 685, 709, 590), (569, 698, 697, 570), (595, 703, 692, 563), (592, 705, 711, 591), (557, 686, 685, 558), (562, 689, 704, 594), (594, 704, 706, 593), (559, 688, 687, 560), (591, 711, 688, 559), (568, 695, 712, 600), (596, 702, 703, 595), (560, 687, 705, 592), (561, 690, 689, 562), (599, 699, 696, 567), (721, 722, 720, 719), (722, 721, 716, 715), (721, 719, 718, 716), (719, 720, 717, 718), (720, 722, 715, 717), (716, 718, 727, 728), (730, 728, 724, 723), (729, 730, 723, 725), (727, 729, 725, 726), (725, 723, 724, 726), (718, 717, 729, 727), (717, 715, 730, 729), (715, 716, 728, 730), (728, 727, 726, 724), (734, 733, 736, 738), (735, 737, 741, 739), (732, 734, 738, 737), (731, 732, 737, 735), (733, 731, 735, 736), (741, 742, 740, 739), (736, 735, 739, 740), (738, 736, 740, 742), (737, 738, 742, 741)])
me_cube.polygons.foreach_set('material_index', [0, 0, 0, 0, 0, 0, 0, 0, 0, 0, 0, 0, 0, 0, 0, 0, 0, 0, 0, 0, 0, 0, 0, 0, 0, 0, 0, 0, 0, 0, 0, 0, 0, 0, 0, 0, 0, 0, 0, 0, 0, 0, 0, 0, 0, 0, 0, 0, 0, 0, 0, 0, 0, 0, 0, 0, 0, 0, 0, 0, 0, 0, 0, 0, 0, 0, 0, 0, 0, 0, 0, 0, 0, 0, 0, 0, 0, 0, 0, 0, 0, 0, 0, 0, 0, 0, 0, 0, 0, 0, 0, 0, 0, 0, 0, 0, 0, 0, 0, 0, 0, 0, 0, 0, 0, 0, 0, 0, 0, 0, 0, 0, 0, 0, 0, 0, 0, 0, 0, 0, 0, 0, 0, 0, 0, 0, 0, 0, 0, 0, 0, 0, 0, 0, 0, 0, 0, 0, 0, 0, 0, 0, 0, 0, 0, 0, 0, 0, 0, 0, 0, 0, 0, 0, 0, 0, 0, 0, 0, 0, 0, 0, 0, 0, 0, 0, 0, 0, 0, 0, 0, 0, 0, 0, 0, 0, 1, 0, 0, 0, 0, 0, 0, 0, 0, 0, 0, 0, 0, 0, 4, 4, 4, 0, 0, 0, 0, 0, 0, 0, 0, 0, 0, 0, 0, 0, 0, 4, 4, 4, 4, 0, 0, 0, 0, 0, 0, 0, 0, 0, 0, 0, 0, 0, 0, 0, 0, 0, 0, 0, 0, 0, 0, 0, 2, 2, 2, 2, 2, 2, 2, 2, 2, 2, 2, 2, 2, 2, 2, 2, 0, 0, 0, 0, 0, 0, 0, 0, 0, 0, 0, 0, 0, 0, 0, 0, 0, 2, 2, 0, 2, 2, 0, 2, 2, 0, 0, 2, 0, 0, 2, 0, 0, 2, 0, 2, 0, 2, 0, 2, 0, 2, 0, 2, 0, 2, 0, 2, 0, 0, 0, 0, 0, 0, 0, 0, 0, 0, 0, 0, 0, 3, 0, 0, 0, 0, 0, 0, 0, 0, 0, 0, 0, 0, 0, 0, 0, 0, 0, 0, 0, 0, 0, 0, 0, 0, 0, 0, 0, 0, 0, 0, 0, 0, 0, 0, 0, 0, 0, 0, 0, 0, 0, 0, 0, 0, 0, 0, 0, 0, 0, 0, 0, 0, 0, 0, 0, 0, 0, 0, 0, 0, 0, 0, 0, 0, 0, 0, 0, 0, 0, 0, 0, 0, 0, 0, 0, 0, 0, 0, 0, 0, 0, 0, 0, 0, 0, 0, 0, 0, 0, 0, 0, 0, 0, 0, 0, 0, 0, 0, 0, 0, 0, 0, 0, 0, 0, 0, 0, 0, 0, 0, 0, 0, 0, 0, 3, 0, 0, 0, 0, 0, 0, 0, 0, 3, 0, 0, 0, 0, 0, 3, 0, 0, 3, 0, 3, 0, 0, 3, 0, 0, 3, 0, 0, 0, 0, 3, 0, 0, 0, 0, 0, 0, 0, 0, 0, 0, 0, 0, 0, 0, 0, 0, 0, 0, 0, 0, 0, 0, 0, 0, 0, 0, 0, 0, 0, 0, 0, 0, 0, 0, 2, 2, 0, 2, 2, 0, 2, 2, 0, 0, 2, 0, 0, 2, 0, 0, 2, 0, 2, 0, 2, 0, 2, 0, 2, 0, 2, 0, 2, 0, 2, 0, 0, 0, 0, 0, 0, 0, 0, 0, 0, 0, 0, 0, 3, 0, 0, 0, 0, 0, 0, 0, 0, 0, 0, 0, 0, 0, 0, 0, 0, 0, 0, 0, 0, 0, 0, 0, 0, 0, 0, 0, 0, 0, 0, 0, 0, 0, 0, 0, 0, 0, 0, 0, 0, 0, 0, 0, 0, 0, 0, 0, 0, 0, 0, 0, 0, 0, 0, 0, 0, 0, 0, 0, 0, 0, 0, 0, 0, 0, 0, 0, 0, 0, 0, 0, 0, 0, 0, 0, 0, 0, 0, 0, 0, 0, 0, 0, 0, 0, 0, 0, 0, 0, 0, 0, 0, 0, 0, 0, 0, 0, 0, 0, 0, 0, 0, 0, 0, 0, 0, 0, 0, 0, 0, 0, 0, 0, 0, 3, 0, 0, 0, 0, 0, 0, 0, 0, 3, 0, 0, 0, 0, 0, 3, 0, 0, 3, 0, 3, 0, 0, 3, 0, 0, 3, 0, 0, 0, 0, 3, 0, 0, 0, 0, 0, 0, 0, 0, 0, 0, 0, 0, 0, 0, 0, 0, 0, 0, 0, 0, 0, 0, 0, 0])
_uv = me_cube.uv_layers.new(name='UVMap')
_uv.uv.foreach_set('vector', [0.8125, 0.5, 0.875, 0.5, 0.875, 0.75, 0.8125, 0.75, 0.625, 0.25, 0.625, 0.25, 0.625, 0.25, 0.625, 0.25, 0.4864, 0.25, 0.4864, 0.25, 0.4864, 0.25, 0.4864, 0.25, 0.8125, 0.5, 0.75, 0.5, 0.75, 0.5, 0.8125, 0.5, 0.75, 0.75, 0.8125, 0.75, 0.8125, 0.75, 0.75, 0.75, 0.1875, 0.5, 0.25, 0.5, 0.25, 0.75, 0.1875, 0.75, 0.875, 0.75, 0.875, 0.5, 0.875, 0.5, 0.875, 0.75, 0.375, 0.375, 0.375, 0.25, 0.375, 0.25, 0.375, 0.375, 0.4864, 0.25, 0.4864, 0.375, 0.625, 0.375, 0.625, 0.25, 0.4864, 0.25, 0.625, 0.25, 0.625, 0.25, 0.4864, 0.25, 0.625, 0.25, 0.625, 0.375, 0.625, 0.375, 0.625, 0.25, 0.625, 0.25, 0.625, 0.375, 0.625, 0.375, 0.625, 0.25, 0.375, 0.25, 0.375, 0.375, 0.375, 0.375, 0.375, 0.25, 0.875, 0.5, 0.875, 0.5, 0.875, 0.5, 0.875, 0.5, 0.4864, 0.25, 0.625, 0.25, 0.625, 0.25, 0.4864, 0.25, 0.625, 0.25, 0.625, 0.375, 0.625, 0.375, 0.625, 0.25, 0.375, 0.25, 0.375, 0.25, 0.375, 0.25, 0.375, 0.25, 0.625, 0.25, 0.625, 0.375, 0.625, 0.375, 0.625, 0.25, 0.375, 0.25, 0.375, 0.25, 0.375, 0.25, 0.375, 0.25, 0.125, 0.5, 0.1875, 0.5, 0.1875, 0.5, 0.125, 0.5, 0.125, 0.5, 0.125, 0.5, 0.125, 0.5, 0.125, 0.5, 0.375, 0.375, 0.375, 0.25, 0.375, 0.25, 0.375, 0.375, 0.625, 0.25, 0.625, 0.375, 0.625, 0.375, 0.625, 0.25, 0.0, 0.0, 0.0, 0.0, 0.0, 0.0, 0.0, 0.0, 0.375, 0.375, 0.375, 0.25, 0.375, 0.25, 0.375, 0.375, 0.375, 0.25, 0.375, 0.25, 0.375, 0.25, 0.375, 0.25, 0.625, 0.25, 0.625, 0.375, 0.625, 0.375, 0.625, 0.25, 0.625, 0.25, 0.625, 0.375, 0.625, 0.375, 0.625, 0.25, 0.125, 0.5, 0.125, 0.5, 0.125, 0.5, 0.125, 0.5, 0.625, 0.25, 0.625, 0.375, 0.625, 0.375, 0.625, 0.25, 0.4864, 0.25, 0.625, 0.25, 0.625, 0.375, 0.4864, 0.375, 0.5557, 0.0, 0.625, 0.0, 0.625, 0.0, 0.5557, 0.0, 0.375, 0.375, 0.375, 0.25, 0.375, 0.25, 0.375, 0.375, 0.8125, 0.75, 0.875, 0.75, 0.875, 0.75, 0.8125, 0.75, 0.8125, 0.75, 0.875, 0.75, 0.875, 0.75, 0.8125, 0.75, 0.1875, 0.75, 0.25, 0.75, 0.25, 0.75, 0.1875, 0.75, 0.625, 1.0, 0.625, 0.9375, 0.625, 0.9375, 0.625, 1.0, 0.1875, 0.75, 0.25, 0.75, 0.25, 0.75, 0.1875, 0.75, 0.375, 1.0, 0.4864, 1.0, 0.4864, 1.0, 0.375, 1.0, 0.875, 0.75, 0.875, 0.75, 0.875, 0.75, 0.875, 0.75, 0.1875, 0.75, 0.25, 0.75, 0.25, 0.75, 0.1875, 0.75, 0.8125, 0.75, 0.875, 0.75, 0.875, 0.75, 0.8125, 0.75, 0.5557, 0.9375, 0.625, 0.9375, 0.625, 1.0, 0.5557, 1.0, 0.1875, 0.75, 0.25, 0.75, 0.25, 0.75, 0.1875, 0.75, 0.875, 0.5, 0.875, 0.5, 0.875, 0.5, 0.875, 0.5, 0.1875, 0.5, 0.125, 0.5, 0.125, 0.5, 0.1875, 0.5, 0.375, 0.375, 0.375, 0.25, 0.375, 0.25, 0.375, 0.375, 0.375, 0.375, 0.375, 0.25, 0.375, 0.25, 0.375, 0.375, 0.375, 0.375, 0.375, 0.25, 0.375, 0.25, 0.375, 0.375, 0.375, 0.375, 0.375, 0.25, 0.375, 0.25, 0.375, 0.375, 0.625, 0.25, 0.625, 0.25, 0.625, 0.25, 0.625, 0.25, 0.625, 0.25, 0.4864, 0.25, 0.4864, 0.25, 0.625, 0.25, 0.125, 0.75, 0.125, 0.75, 0.125, 0.75, 0.125, 0.75, 0.375, 0.375, 0.375, 0.25, 0.375, 0.25, 0.375, 0.375, 0.125, 0.5, 0.125, 0.5, 0.125, 0.5, 0.125, 0.5, 0.1875, 0.5, 0.125, 0.5, 0.125, 0.5, 0.1875, 0.5, 0.125, 0.5, 0.125, 0.75, 0.125, 0.75, 0.125, 0.5, 0.8125, 0.5, 0.75, 0.5, 0.75, 0.5, 0.8125, 0.5, 0.4864, 0.0, 0.4864, 0.0, 0.4864, 0.0, 0.4864, 0.0, 0.1875, 0.5, 0.125, 0.5, 0.125, 0.5, 0.1875, 0.5, 0.0, 0.0, 0.0, 0.0, 0.0, 0.0, 0.0, 0.0, 0.8125, 0.5, 0.75, 0.5, 0.75, 0.5, 0.8125, 0.5, 0.375, 0.25, 0.4864, 0.25, 0.4864, 0.25, 0.375, 0.25, 0.1875, 0.5, 0.125, 0.5, 0.125, 0.5, 0.1875, 0.5, 0.625, 0.25, 0.625, 0.25, 0.625, 0.25, 0.625, 0.25, 0.8125, 0.5, 0.75, 0.5, 0.75, 0.5, 0.8125, 0.5, 0.125, 0.75, 0.125, 0.75, 0.125, 0.75, 0.125, 0.75, 0.875, 0.5, 0.875, 0.5, 0.875, 0.5, 0.875, 0.5, 0.625, 0.25, 0.625, 0.25, 0.625, 0.25, 0.625, 0.25, 0.4864, 0.25, 0.625, 0.25, 0.625, 0.25, 0.4864, 0.25, 0.375, 0.9375, 0.4864, 0.9375, 0.4864, 1.0, 0.375, 1.0, 0.5557, 0.0, 0.4864, 0.0, 0.4864, 0.0, 0.5557, 0.0, 0.5557, 1.0, 0.625, 1.0, 0.625, 1.0, 0.5557, 1.0, 0.375, 0.25, 0.375, 0.25, 0.375, 0.25, 0.375, 0.25, 0.0, 0.0, 0.0, 0.0, 0.0, 0.0, 0.0, 0.0, 0.5557, 0.0, 0.4864, 0.0, 0.4864, 0.0, 0.5557, 0.0, 0.4864, 0.25, 0.375, 0.25, 0.375, 0.25, 0.4864, 0.25, 0.375, 0.25, 0.4864, 0.25, 0.4864, 0.375, 0.375, 0.375, 0.375, 0.25, 0.375, 0.25, 0.375, 0.25, 0.375, 0.25, 0.1875, 0.5, 0.125, 0.5, 0.125, 0.5, 0.1875, 0.5, 0.5557, 0.0, 0.4864, 0.0, 0.4864, 0.0, 0.5557, 0.0, 0.375, 0.25, 0.375, 0.25, 0.375, 0.25, 0.375, 0.25, 0.875, 0.5, 0.875, 0.5, 0.875, 0.5, 0.875, 0.5, 0.4864, 0.0, 0.4864, 0.0, 0.4864, 0.0, 0.4864, 0.0, 0.4864, 0.0, 0.4864, 0.0, 0.4864, 0.0, 0.4864, 0.0, 0.375, 0.25, 0.375, 0.375, 0.4864, 0.375, 0.4864, 0.25, 0.5557, 0.0, 0.4864, 0.0, 0.4864, 0.0, 0.5557, 0.0, 0.1875, 0.75, 0.25, 0.75, 0.25, 0.75, 0.1875, 0.75, 0.8125, 0.75, 0.875, 0.75, 0.875, 0.75, 0.8125, 0.75, 0.625, 0.25, 0.625, 0.25, 0.625, 0.25, 0.625, 0.25, 0.5557, 0.0, 0.4864, 0.0, 0.4864, 0.0, 0.5557, 0.0, 0.8125, 0.75, 0.875, 0.75, 0.875, 0.75, 0.8125, 0.75, 0.1875, 0.75, 0.25, 0.75, 0.25, 0.75, 0.1875, 0.75, 0.125, 0.75, 0.125, 0.75, 0.125, 0.75, 0.125, 0.75, 0.4864, 0.0, 0.375, 0.0, 0.375, 0.0, 0.4864, 0.0, 0.5557, 0.0, 0.625, 0.0, 0.625, 0.25, 0.5557, 0.25, 0.375, 0.25, 0.375, 0.25, 0.375, 0.25, 0.375, 0.25, 0.5557, 0.25, 0.625, 0.25, 0.625, 0.25, 0.5557, 0.25, 0.375, 0.25, 0.375, 0.25, 0.375, 0.25, 0.375, 0.25, 0.4864, 0.25, 0.625, 0.25, 0.625, 0.25, 0.4864, 0.25, 0.4864, 0.25, 0.625, 0.25, 0.625, 0.25, 0.4864, 0.25, 0.4864, 0.25, 0.625, 0.25, 0.625, 0.25, 0.4864, 0.25, 0.4864, 0.25, 0.625, 0.25, 0.625, 0.25, 0.4864, 0.25, 0.4864, 0.25, 0.625, 0.25, 0.625, 0.25, 0.4864, 0.25, 0.4864, 0.25, 0.625, 0.25, 0.625, 0.25, 0.4864, 0.25, 0.4864, 0.0, 0.375, 0.0, 0.375, 0.0, 0.4864, 0.0, 0.4864, 0.0, 0.375, 0.0, 0.375, 0.0, 0.4864, 0.0, 0.4864, 0.0, 0.375, 0.0, 0.375, 0.0, 0.4864, 0.0, 0.375, 0.25, 0.375, 0.25, 0.375, 0.25, 0.375, 0.25, 0.375, 0.25, 0.375, 0.25, 0.375, 0.25, 0.375, 0.25, 0.375, 0.25, 0.375, 0.25, 0.375, 0.25, 0.375, 0.25, 0.375, 0.25, 0.375, 0.25, 0.375, 0.25, 0.375, 0.25, 0.5557, 0.25, 0.625, 0.25, 0.625, 0.25, 0.5557, 0.25, 0.375, 0.25, 0.375, 0.25, 0.375, 0.25, 0.375, 0.25, 0.5557, 0.25, 0.625, 0.25, 0.625, 0.25, 0.5557, 0.25, 0.375, 0.25, 0.375, 0.25, 0.375, 0.25, 0.375, 0.25, 0.5557, 0.25, 0.625, 0.25, 0.625, 0.25, 0.5557, 0.25, 0.375, 0.25, 0.4864, 0.25, 0.4864, 0.25, 0.375, 0.25, 0.375, 0.25, 0.4864, 0.25, 0.4864, 0.25, 0.375, 0.25, 0.375, 0.25, 0.4864, 0.25, 0.4864, 0.25, 0.375, 0.25, 0.5557, 0.0, 0.4864, 0.0, 0.4864, 0.0, 0.5557, 0.0, 0.5557, 0.0, 0.4864, 0.0, 0.4864, 0.0, 0.5557, 0.0, 0.375, 0.25, 0.4864, 0.25, 0.4864, 0.25, 0.375, 0.25, 0.375, 0.0, 0.4864, 0.0, 0.4864, 0.25, 0.375, 0.25, 0.375, 0.25, 0.4864, 0.25, 0.4864, 0.25, 0.375, 0.25, 0.375, 0.25, 0.4864, 0.25, 0.4864, 0.25, 0.375, 0.25, 0.375, 0.25, 0.4864, 0.25, 0.4864, 0.25, 0.375, 0.25, 0.375, 0.25, 0.4864, 0.25, 0.4864, 0.25, 0.375, 0.25, 0.375, 0.25, 0.4864, 0.25, 0.4864, 0.25, 0.375, 0.25, 0.375, 0.25, 0.4864, 0.25, 0.4864, 0.25, 0.375, 0.25, 0.375, 0.25, 0.4864, 0.25, 0.4864, 0.25, 0.375, 0.25, 0.375, 0.25, 0.4864, 0.25, 0.4864, 0.25, 0.375, 0.25, 0.4864, 0.0, 0.375, 0.0, 0.375, 0.0, 0.4864, 0.0, 0.4864, 0.0, 0.375, 0.0, 0.375, 0.0, 0.4864, 0.0, 0.375, 0.25, 0.375, 0.25, 0.375, 0.25, 0.375, 0.25, 0.4864, 0.25, 0.4864, 0.25, 0.4864, 0.25, 0.4864, 0.25, 0.0, 0.0, 0.0, 0.0, 0.0, 0.0, 0.0, 0.0, 0.375, 0.25, 0.375, 0.25, 0.375, 0.25, 0.375, 0.25, 0.125, 0.75, 0.125, 0.75, 0.125, 0.75, 0.125, 0.75, 0.125, 0.75, 0.125, 0.75, 0.125, 0.75, 0.125, 0.75, 0.4864, 0.0, 0.4864, 0.0, 0.4864, 0.0, 0.4864, 0.0, 0.375, 0.25, 0.375, 0.25, 0.375, 0.25, 0.375, 0.25, 0.375, 0.25, 0.375, 0.25, 0.375, 0.25, 0.375, 0.25, 0.625, 0.25, 0.625, 0.25, 0.625, 0.25, 0.625, 0.25, 0.125, 0.75, 0.125, 0.75, 0.125, 0.75, 0.125, 0.75, 0.125, 0.5, 0.125, 0.5, 0.125, 0.5, 0.125, 0.5, 0.125, 0.75, 0.1875, 0.75, 0.1875, 0.75, 0.125, 0.75, 0.75, 0.75, 0.8125, 0.75, 0.8125, 0.75, 0.75, 0.75, 0.75, 0.75, 0.8125, 0.75, 0.8125, 0.75, 0.75, 0.75, 0.125, 0.75, 0.1875, 0.75, 0.1875, 0.75, 0.125, 0.75, 0.375, 0.875, 0.4864, 0.875, 0.4864, 0.9375, 0.375, 0.9375, 0.875, 0.5, 0.8125, 0.5, 0.8125, 0.5, 0.875, 0.5, 0.25, 0.5, 0.1875, 0.5, 0.1875, 0.5, 0.25, 0.5, 0.875, 0.5, 0.8125, 0.5, 0.8125, 0.5, 0.875, 0.5, 0.25, 0.5, 0.1875, 0.5, 0.1875, 0.5, 0.25, 0.5, 0.875, 0.5, 0.8125, 0.5, 0.8125, 0.5, 0.875, 0.5, 0.25, 0.5, 0.1875, 0.5, 0.1875, 0.5, 0.25, 0.5, 0.25, 0.5, 0.1875, 0.5, 0.1875, 0.5, 0.25, 0.5, 0.1831, 0.75, 0.183, 0.75, 0.183, 0.75, 0.1831, 0.75, 0.5557, 0.875, 0.625, 0.875, 0.625, 0.9375, 0.5557, 0.9375, 0.75, 0.75, 0.8125, 0.75, 0.8125, 0.75, 0.75, 0.75, 0.125, 0.75, 0.1875, 0.75, 0.1875, 0.75, 0.125, 0.75, 0.125, 0.75, 0.1875, 0.75, 0.1875, 0.75, 0.125, 0.75, 0.625, 0.9375, 0.625, 0.875, 0.625, 0.875, 0.625, 0.9375, 0.125, 0.75, 0.1875, 0.75, 0.1875, 0.75, 0.125, 0.75, 0.75, 0.75, 0.8125, 0.75, 0.8125, 0.75, 0.75, 0.75, 0.75, 0.75, 0.8125, 0.75, 0.8125, 0.75, 0.75, 0.75, 0.0, 0.0, 0.0, 0.0, 0.0, 0.0, 0.0, 0.0, 0.1875, 0.5, 0.25, 0.5, 0.25, 0.5, 0.1875, 0.5, 0.125, 0.5, 0.1875, 0.5, 0.1875, 0.75, 0.125, 0.75, 0.875, 0.5, 0.8125, 0.5, 0.8125, 0.5, 0.875, 0.5, 0.75, 0.5, 0.8125, 0.5, 0.8125, 0.75, 0.75, 0.75, 0.1294, 0.75, 0.1294, 0.75, 0.125, 0.75, 0.125, 0.75, 0.1831, 0.75, 0.1294, 0.75, 0.125, 0.75, 0.1875, 0.75, 0.1294, 0.75, 0.183, 0.75, 0.1875, 0.75, 0.125, 0.75, 0.183, 0.75, 0.1831, 0.75, 0.1875, 0.75, 0.1875, 0.75, 0.1294, 0.75, 0.1831, 0.75, 0.183, 0.75, 0.1294, 0.75, 0.1294, 0.75, 0.1831, 0.75, 0.1831, 0.75, 0.1294, 0.75, 0.183, 0.75, 0.1294, 0.75, 0.1294, 0.75, 0.183, 0.75, 0.1294, 0.75, 0.1294, 0.75, 0.1294, 0.75, 0.1294, 0.75, 0.1875, 0.75, 0.25, 0.75, 0.25, 0.75, 0.1875, 0.75, 0.375, 0.875, 0.375, 0.9375, 0.375, 0.9375, 0.375, 0.875, 0.1875, 0.75, 0.1875, 0.75, 0.1875, 0.75, 0.1875, 0.75, 0.875, 0.75, 0.875, 0.75, 0.875, 0.75, 0.875, 0.75, 0.8125, 0.75, 0.875, 0.75, 0.875, 0.75, 0.8125, 0.75, 0.75, 0.75, 0.8125, 0.75, 0.8125, 0.75, 0.75, 0.75, 0.625, 0.0, 0.625, 0.0, 0.625, 0.0, 0.625, 0.0, 0.875, 0.75, 0.875, 0.75, 0.875, 0.75, 0.875, 0.75, 0.8125, 0.75, 0.875, 0.75, 0.875, 0.75, 0.8125, 0.75, 0.625, 1.0, 0.625, 1.0, 0.625, 1.0, 0.625, 1.0, 0.1875, 0.5, 0.125, 0.5, 0.125, 0.5, 0.1875, 0.5, 0.125, 0.5, 0.125, 0.5, 0.125, 0.5, 0.125, 0.5, 0.25, 0.5, 0.1875, 0.5, 0.1875, 0.5, 0.25, 0.5, 0.125, 0.5, 0.125, 0.5, 0.125, 0.5, 0.125, 0.5, 0.375, 0.25, 0.375, 0.25, 0.375, 0.25, 0.375, 0.25, 0.25, 0.5, 0.1875, 0.5, 0.1875, 0.5, 0.25, 0.5, 0.125, 0.5, 0.125, 0.5, 0.125, 0.5, 0.125, 0.5, 0.375, 0.25, 0.375, 0.25, 0.375, 0.25, 0.375, 0.25, 0.375, 0.25, 0.375, 0.25, 0.375, 0.25, 0.375, 0.25, 0.375, 0.25, 0.375, 0.25, 0.375, 0.25, 0.375, 0.25, 0.375, 0.25, 0.375, 0.25, 0.375, 0.25, 0.375, 0.25, 0.375, 0.25, 0.375, 0.25, 0.375, 0.25, 0.375, 0.25, 0.375, 0.25, 0.375, 0.25, 0.375, 0.25, 0.375, 0.25, 0.375, 0.25, 0.375, 0.25, 0.375, 0.25, 0.375, 0.25, 0.375, 0.25, 0.375, 0.25, 0.375, 0.25, 0.375, 0.25, 0.375, 0.25, 0.375, 0.25, 0.375, 0.25, 0.375, 0.25, 0.375, 0.25, 0.375, 0.25, 0.375, 0.25, 0.375, 0.25, 0.375, 0.25, 0.375, 0.25, 0.375, 0.25, 0.375, 0.25, 0.375, 0.25, 0.375, 0.25, 0.375, 0.25, 0.375, 0.25, 0.375, 0.25, 0.375, 0.25, 0.375, 0.25, 0.375, 0.25, 0.375, 0.25, 0.375, 0.25, 0.375, 0.25, 0.375, 0.25, 0.375, 0.25, 0.375, 0.25, 0.375, 0.25, 0.375, 0.25, 0.375, 0.25, 0.375, 0.25, 0.375, 0.25, 0.375, 0.25, 0.375, 0.25, 0.375, 0.25, 0.375, 0.25, 0.375, 0.25, 0.375, 0.25, 0.375, 0.25, 0.375, 0.25, 0.375, 0.25, 0.375, 0.25, 0.375, 0.25, 0.375, 0.25, 0.375, 0.25, 0.375, 0.25, 0.375, 0.25, 0.375, 0.25, 0.375, 0.25, 0.4864, 0.875, 0.5557, 0.875, 0.5557, 0.9375, 0.4864, 0.9375, 0.625, 0.0, 0.5557, 0.0, 0.5557, 0.0, 0.625, 0.0, 0.625, 0.0, 0.5557, 0.0, 0.5557, 0.0, 0.625, 0.0, 0.4864, 0.25, 0.5557, 0.25, 0.5557, 0.25, 0.4864, 0.25, 0.4864, 0.25, 0.5557, 0.25, 0.5557, 0.25, 0.4864, 0.25, 0.4864, 0.25, 0.5557, 0.25, 0.5557, 0.25, 0.4864, 0.25, 0.4864, 0.25, 0.5557, 0.25, 0.5557, 0.25, 0.4864, 0.25, 0.4864, 0.0, 0.5557, 0.0, 0.5557, 0.25, 0.4864, 0.25, 0.625, 0.0, 0.5557, 0.0, 0.5557, 0.0, 0.625, 0.0, 0.625, 0.0, 0.5557, 0.0, 0.5557, 0.0, 0.625, 0.0, 0.625, 0.0, 0.5557, 0.0, 0.5557, 0.0, 0.625, 0.0, 0.625, 0.0, 0.5557, 0.0, 0.5557, 0.0, 0.625, 0.0, 0.4864, 1.0, 0.5557, 1.0, 0.5557, 1.0, 0.4864, 1.0, 0.625, 0.0, 0.5557, 0.0, 0.5557, 0.0, 0.625, 0.0, 0.0, 0.0, 0.0, 0.0, 0.0, 0.0, 0.0, 0.0, 0.4864, 0.9375, 0.5557, 0.9375, 0.5557, 1.0, 0.4864, 1.0, 0.4864, 0.0, 0.5557, 0.0, 0.5557, 0.0, 0.4864, 0.0, 0.0, 0.0, 0.0, 0.0, 0.0, 0.0, 0.0, 0.0, 0.0, 0.0, 0.0, 0.0, 0.0, 0.0, 0.0, 0.0, 0.0, 0.0, 0.0, 0.0, 0.0, 0.0, 0.0, 0.0, 0.0, 0.0, 0.0, 0.0, 0.0, 0.0, 0.0, 0.0, 0.0, 0.0, 0.0, 0.0, 0.0, 0.0, 0.0, 0.0, 0.0, 0.0, 0.0, 0.0, 0.0, 0.0, 0.0, 0.0, 0.0, 0.0, 0.0, 0.0, 0.0, 0.0, 0.0, 0.0, 0.0, 0.0, 0.0, 0.0, 0.0, 0.0, 0.0, 0.0, 0.0, 0.0, 0.0, 0.0, 0.0, 0.0, 0.0, 0.0, 0.0, 0.0, 0.0, 0.0, 0.0, 0.0, 0.0, 0.0, 0.0, 0.0, 0.0, 0.0, 0.0, 0.0, 0.0, 0.0, 0.0, 0.0, 0.0, 0.0, 0.0, 0.0, 0.0, 0.0, 0.0, 0.0, 0.0, 0.0, 0.0, 0.0, 0.0, 0.0, 0.0, 0.0, 0.0, 0.0, 0.0, 0.0, 0.0, 0.0, 0.0, 0.0, 0.0, 0.0, 0.0, 0.0, 0.0, 0.0, 0.0, 0.0, 0.0, 0.0, 0.0, 0.0, 0.0, 0.0, 0.0, 0.0, 0.0, 0.0, 0.0, 0.0, 0.0, 0.0, 0.0, 0.0, 0.0, 0.0, 0.0, 0.0, 0.0, 0.0, 0.0, 0.0, 0.0, 0.0, 0.0, 0.0, 0.0, 0.0, 0.0, 0.0, 0.0, 0.0, 0.0, 0.0, 0.0, 0.0, 0.0, 0.0, 0.0, 0.0, 0.0, 0.0, 0.0, 0.0, 0.0, 0.0, 0.0, 0.0, 0.0, 0.0, 0.0, 0.0, 0.0, 0.0, 0.0, 0.0, 0.0, 0.0, 0.0, 0.0, 0.0, 0.0, 0.0, 0.0, 0.0, 0.0, 0.0, 0.0, 0.0, 0.0, 0.0, 0.0, 0.0, 0.0, 0.0, 0.0, 0.0, 0.0, 0.0, 0.0, 0.0, 0.0, 0.0, 0.0, 0.0, 0.0, 0.0, 0.0, 0.0, 0.0, 0.0, 0.0, 0.0, 0.0, 0.0, 0.0, 0.0, 0.0, 0.0, 0.0, 0.0, 0.0, 0.0, 0.0, 0.0, 0.0, 0.0, 0.0, 0.0, 0.0, 0.0, 0.0, 0.0, 0.0, 0.0, 0.0, 0.0, 0.0, 0.0, 0.0, 0.0, 0.0, 0.0, 0.0, 0.0, 0.0, 0.0, 0.0, 0.0, 0.0, 0.0, 0.0, 0.0, 0.0, 0.0, 0.0, 0.0, 0.0, 0.0, 0.0, 0.0, 0.0, 0.0, 0.0, 0.0, 0.0, 0.0, 0.0, 0.0, 0.0, 0.0, 0.0, 0.0, 0.0, 0.0, 0.0, 0.0, 0.0, 0.0, 0.0, 0.0, 0.0, 0.0, 0.0, 0.0, 0.0, 0.0, 0.0, 0.0, 0.0, 0.0, 0.0, 0.0, 0.0, 0.0, 0.0, 0.0, 0.0, 0.0, 0.0, 0.0, 0.0, 0.0, 0.0, 0.0, 0.0, 0.0, 0.0, 0.0, 0.0, 0.0, 0.0, 0.0, 0.0, 0.0, 0.0, 0.0, 0.0, 0.0, 0.0, 0.0, 0.0, 0.0, 0.0, 0.0, 0.0, 0.0, 0.0, 0.0, 0.0, 0.0, 0.0, 0.0, 0.0, 0.0, 0.0, 0.0, 0.0, 0.0, 0.0, 0.0, 0.0, 0.0, 0.0, 0.0, 0.0, 0.0, 0.0, 0.0, 0.0, 0.0, 0.0, 0.0, 0.0, 0.0, 0.0, 0.0, 0.0, 0.0, 0.0, 0.0, 0.0, 0.0, 0.0, 0.0, 0.0, 0.0, 0.0, 0.0, 0.0, 0.0, 0.0, 0.0, 0.0, 0.0, 0.0, 0.0, 0.0, 0.0, 0.0, 0.0, 0.0, 0.0, 0.0, 0.0, 0.0, 0.0, 0.0, 0.0, 0.0, 0.0, 0.0, 0.0, 0.0, 0.0, 0.0, 0.0, 0.0, 0.0, 0.0, 0.0, 0.0, 0.0, 0.0, 0.0, 0.0, 0.0, 0.0, 0.0, 0.0, 0.0, 0.0, 0.0, 0.0, 0.0, 0.0, 0.0, 0.0, 0.0, 0.0, 0.0, 0.0, 0.0, 0.0, 0.0, 0.0, 0.0, 0.0, 0.0, 0.0, 0.0, 0.0, 0.0, 0.0, 0.0, 0.0, 0.0, 0.0, 0.0, 0.0, 0.0, 0.0, 0.0, 0.0, 0.0, 0.0, 0.0, 0.0, 0.0, 0.0, 0.0, 0.0, 0.0, 0.0, 0.0, 0.0, 0.0, 0.0, 0.0, 0.0, 0.0, 0.0, 0.0, 0.0, 0.0, 0.0, 0.0, 0.0, 0.0, 0.0, 0.0, 0.0, 0.0, 0.0, 0.0, 0.0, 0.0, 0.0, 0.0, 0.0, 0.0, 0.0, 0.0, 0.0, 0.0, 0.0, 0.0, 0.0, 0.0, 0.0, 0.0, 0.0, 0.0, 0.0, 0.0, 0.0, 0.0, 0.0, 0.0, 0.0, 0.0, 0.0, 0.0, 0.0, 0.0, 0.0, 0.0, 0.0, 0.0, 0.0, 0.0, 0.0, 0.0, 0.0, 0.0, 0.0, 0.0, 0.0, 0.0, 0.0, 0.0, 0.0, 0.0, 0.0, 0.0, 0.0, 0.0, 0.0, 0.0, 0.0, 0.0, 0.0, 0.0, 0.0, 0.0, 0.0, 0.0, 0.0, 0.0, 0.0, 0.0, 0.0, 0.0, 0.0, 0.0, 0.0, 0.0, 0.0, 0.0, 0.0, 0.0, 0.0, 0.0, 0.0, 0.0, 0.0, 0.0, 0.0, 0.0, 0.0, 0.0, 0.0, 0.0, 0.0, 0.0, 0.0, 0.0, 0.0, 0.0, 0.0, 0.0, 0.0, 0.0, 0.0, 0.0, 0.0, 0.0, 0.0, 0.0, 0.0, 0.0, 0.0, 0.0, 0.0, 0.0, 0.0, 0.0, 0.0, 0.0, 0.0, 0.0, 0.0, 0.0, 0.0, 0.0, 0.0, 0.0, 0.0, 0.0, 0.0, 0.0, 0.0, 0.0, 0.0, 0.0, 0.0, 0.0, 0.0, 0.0, 0.0, 0.0, 0.0, 0.0, 0.0, 0.0, 0.0, 0.0, 0.0, 0.0, 0.0, 0.0, 0.0, 0.0, 0.0, 0.0, 0.0, 0.0, 0.0, 0.0, 0.0, 0.0, 0.0, 0.0, 0.0, 0.0, 0.0, 0.0, 0.0, 0.0, 0.0, 0.0, 0.0, 0.0, 0.0, 0.0, 0.0, 0.0, 0.0, 0.0, 0.0, 0.0, 0.0, 0.0, 0.0, 0.0, 0.0, 0.0, 0.0, 0.0, 0.0, 0.0, 0.0, 0.0, 0.0, 0.0, 0.0, 0.0, 0.0, 0.0, 0.0, 0.0, 0.0, 0.0, 0.0, 0.0, 0.0, 0.0, 0.0, 0.0, 0.0, 0.0, 0.0, 0.0, 0.0, 0.0, 0.0, 0.0, 0.0, 0.0, 0.0, 0.0, 0.0, 0.0, 0.0, 0.0, 0.0, 0.0, 0.0, 0.0, 0.0, 0.0, 0.0, 0.0, 0.0, 0.0, 0.0, 0.0, 0.0, 0.0, 0.0, 0.0, 0.0, 0.0, 0.0, 0.0, 0.0, 0.0, 0.0, 0.0, 0.0, 0.0, 0.0, 0.0, 0.0, 0.0, 0.0, 0.0, 0.0, 0.0, 0.0, 0.0, 0.0, 0.0, 0.0, 0.0, 0.0, 0.0, 0.0, 0.0, 0.0, 0.0, 0.0, 0.0, 0.0, 0.0, 0.0, 0.0, 0.0, 0.0, 0.0, 0.0, 0.0, 0.0, 0.0, 0.0, 0.0, 0.0, 0.0, 0.0, 0.0, 0.0, 0.0, 0.0, 0.0, 0.0, 0.0, 0.0, 0.0, 0.0, 0.0, 0.0, 0.0, 0.0, 0.0, 0.0, 0.0, 0.0, 0.0, 0.0, 0.0, 0.0, 0.0, 0.0, 0.0, 0.0, 0.0, 0.0, 0.0, 0.0, 0.0, 0.0, 0.0, 0.0, 0.0, 0.0, 0.0, 0.0, 0.0, 0.0, 0.0, 0.0, 0.0, 0.0, 0.0, 0.0, 0.0, 0.0, 0.0, 0.0, 0.0, 0.0, 0.0, 0.0, 0.0, 0.0, 0.0, 0.0, 0.0, 0.0, 0.0, 0.0, 0.0, 0.0, 0.0, 0.0, 0.0, 0.0, 0.0, 0.0, 0.0, 0.0, 0.0, 0.0, 0.0, 0.0, 0.0, 0.0, 0.0, 0.0, 0.0, 0.0, 0.0, 0.0, 0.0, 0.0, 0.0, 0.0, 0.0, 0.0, 0.0, 0.0, 0.0, 0.0, 0.0, 0.0, 0.0, 0.0, 0.0, 0.0, 0.0, 0.0, 0.0, 0.0, 0.0, 0.0, 0.0, 0.0, 0.0, 0.0, 0.0, 0.0, 0.0, 0.0, 0.0, 0.0, 0.0, 0.0, 0.0, 0.0, 0.0, 0.0, 0.0, 0.0, 0.0, 0.0, 0.0, 0.0, 0.0, 0.0, 0.0, 0.0, 0.0, 0.0, 0.0, 0.0, 0.0, 0.0, 0.0, 0.0, 0.0, 0.0, 0.0, 0.0, 0.0, 0.0, 0.0, 0.0, 0.0, 0.0, 0.0, 0.0, 0.0, 0.0, 0.0, 0.0, 0.0, 0.0, 0.0, 0.0, 0.0, 0.0, 0.0, 0.0, 0.0, 0.0, 0.0, 0.0, 0.0, 0.0, 0.0, 0.0, 0.0, 0.0, 0.0, 0.0, 0.0, 0.0, 0.0, 0.0, 0.0, 0.0, 0.0, 0.0, 0.0, 0.0, 0.0, 0.0, 0.0, 0.0, 0.0, 0.0, 0.0, 0.0, 0.0, 0.0, 0.0, 0.0, 0.0, 0.0, 0.0, 0.0, 0.0, 0.0, 0.0, 0.0, 0.0, 0.0, 0.0, 0.0, 0.0, 0.0, 0.0, 0.0, 0.0, 0.0, 0.0, 0.0, 0.0, 0.0, 0.0, 0.0, 0.0, 0.0, 0.0, 0.0, 0.0, 0.0, 0.0, 0.0, 0.0, 0.0, 0.0, 0.0, 0.0, 0.0, 0.0, 0.0, 0.0, 0.0, 0.0, 0.0, 0.0, 0.0, 0.0, 0.0, 0.0, 0.0, 0.0, 0.0, 0.0, 0.0, 0.0, 0.0, 0.0, 0.0, 0.0, 0.0, 0.0, 0.0, 0.0, 0.0, 0.0, 0.0, 0.0, 0.0, 0.0, 0.0, 0.0, 0.0, 0.0, 0.0, 0.0, 0.0, 0.0, 0.0, 0.0, 0.0, 0.0, 0.0, 0.0, 0.0, 0.0, 0.0, 0.0, 0.0, 0.0, 0.0, 0.0, 0.0, 0.0, 0.0, 0.0, 0.0, 0.0, 0.0, 0.0, 0.0, 0.0, 0.0, 0.0, 0.0, 0.0, 0.0, 0.0, 0.0, 0.0, 0.0, 0.0, 0.0, 0.0, 0.0, 0.0, 0.0, 0.0, 0.0, 0.0, 0.0, 0.0, 0.0, 0.0, 0.0, 0.0, 0.0, 0.0, 0.0, 0.0, 0.0, 0.0, 0.0, 0.0, 0.0, 0.0, 0.0, 0.0, 0.0, 0.0, 0.0, 0.0, 0.0, 0.0, 0.0, 0.0, 0.0, 0.0, 0.0, 0.0, 0.0, 0.0, 0.0, 0.0, 0.0, 0.0, 0.0, 0.0, 0.0, 0.0, 0.0, 0.0, 0.0, 0.0, 0.0, 0.0, 0.0, 0.0, 0.0, 0.0, 0.0, 0.0, 0.0, 0.0, 0.0, 0.0, 0.0, 0.0, 0.0, 0.0, 0.0, 0.0, 0.0, 0.0, 0.0, 0.0, 0.0, 0.0, 0.0, 0.0, 0.0, 0.0, 0.0, 0.0, 0.0, 0.0, 0.0, 0.0, 0.0, 0.0, 0.0, 0.0, 0.0, 0.0, 0.0, 0.0, 0.0, 0.0, 0.0, 0.0, 0.0, 0.0, 0.0, 0.0, 0.0, 0.0, 0.0, 0.0, 0.0, 0.0, 0.0, 0.0, 0.0, 0.0, 0.0, 0.0, 0.0, 0.0, 0.0, 0.0, 0.0, 0.0, 0.0, 0.0, 0.0, 0.0, 0.0, 0.0, 0.0, 0.0, 0.0, 0.0, 0.0, 0.0, 0.0, 0.0, 0.0, 0.0, 0.0, 0.0, 0.0, 0.0, 0.0, 0.0, 0.0, 0.0, 0.0, 0.0, 0.0, 0.0, 0.0, 0.0, 0.0, 0.0, 0.0, 0.0, 0.0, 0.0, 0.0, 0.0, 0.0, 0.0, 0.0, 0.0, 0.0, 0.0, 0.0, 0.0, 0.0, 0.0, 0.0, 0.0, 0.0, 0.0, 0.0, 0.0, 0.0, 0.0, 0.0, 0.0, 0.0, 0.0, 0.0, 0.0, 0.0, 0.0, 0.0, 0.0, 0.0, 0.0, 0.0, 0.0, 0.0, 0.0, 0.0, 0.0, 0.0, 0.0, 0.0, 0.0, 0.0, 0.0, 0.0, 0.0, 0.0, 0.0, 0.0, 0.0, 0.0, 0.0, 0.0, 0.0, 0.0, 0.0, 0.0, 0.0, 0.0, 0.0, 0.0, 0.0, 0.0, 0.0, 0.0, 0.0, 0.0, 0.0, 0.0, 0.0, 0.0, 0.0, 0.0, 0.0, 0.0, 0.0, 0.0, 0.0, 0.0, 0.0, 0.0, 0.0, 0.0, 0.0, 0.0, 0.0, 0.0, 0.0, 0.0, 0.0, 0.0, 0.0, 0.0, 0.0, 0.0, 0.0, 0.0, 0.0, 0.0, 0.0, 0.0, 0.0, 0.0, 0.0, 0.0, 0.0, 0.0, 0.0, 0.0, 0.0, 0.0, 0.0, 0.0, 0.0, 0.0, 0.0, 0.0, 0.0, 0.0, 0.0, 0.0, 0.0, 0.0, 0.0, 0.0, 0.0, 0.0, 0.0, 0.0, 0.0, 0.0, 0.0, 0.0, 0.0, 0.0, 0.0, 0.0, 0.0, 0.0, 0.0, 0.0, 0.0, 0.0, 0.0, 0.0, 0.0, 0.0, 0.0, 0.0, 0.0, 0.0, 0.0, 0.0, 0.0, 0.0, 0.0, 0.0, 0.0, 0.0, 0.0, 0.0, 0.0, 0.0, 0.0, 0.0, 0.0, 0.0, 0.0, 0.0, 0.0, 0.0, 0.0, 0.0, 0.0, 0.0, 0.0, 0.0, 0.0, 0.0, 0.0, 0.0, 0.0, 0.0, 0.0, 0.0, 0.0, 0.0, 0.0, 0.0, 0.0, 0.0, 0.0, 0.0, 0.0, 0.0, 0.0, 0.0, 0.0, 0.0, 0.0, 0.0, 0.0, 0.0, 0.0, 0.0, 0.0, 0.0, 0.0, 0.0, 0.0, 0.0, 0.0, 0.0, 0.0, 0.0, 0.0, 0.0, 0.0, 0.0, 0.0, 0.0, 0.0, 0.0, 0.0, 0.0, 0.0, 0.0, 0.0, 0.0, 0.0, 0.0, 0.0, 0.0, 0.0, 0.0, 0.0, 0.0, 0.0, 0.0, 0.0, 0.0, 0.0, 0.0, 0.0, 0.0, 0.0, 0.0, 0.0, 0.0, 0.0, 0.0, 0.0, 0.0, 0.0, 0.0, 0.0, 0.0, 0.0, 0.0, 0.0, 0.0, 0.0, 0.0, 0.0, 0.0, 0.0, 0.0, 0.0, 0.0, 0.0, 0.0, 0.0, 0.0, 0.0, 0.0, 0.0, 0.0, 0.0, 0.0, 0.0, 0.0, 0.0, 0.0, 0.0, 0.0, 0.0, 0.0, 0.0, 0.0, 0.0, 0.0, 0.0, 0.0, 0.0, 0.0, 0.0, 0.0, 0.0, 0.0, 0.0, 0.0, 0.0, 0.0, 0.0, 0.0, 0.0, 0.0, 0.0, 0.0, 0.0, 0.0, 0.0, 0.0, 0.0, 0.0, 0.0, 0.0, 0.0, 0.0, 0.0, 0.0, 0.0, 0.0, 0.0, 0.0, 0.0, 0.0, 0.0, 0.0, 0.0, 0.0, 0.0, 0.0, 0.0, 0.0, 0.0, 0.0, 0.0, 0.0, 0.0, 0.0, 0.0, 0.0, 0.0, 0.0, 0.0, 0.0, 0.0, 0.0, 0.0, 0.0, 0.0, 0.0, 0.0, 0.0, 0.0, 0.0, 0.0, 0.0, 0.0, 0.0, 0.0, 0.0, 0.0, 0.0, 0.0, 0.0, 0.0, 0.0, 0.0, 0.0, 0.0, 0.0, 0.0, 0.0, 0.0, 0.0, 0.0, 0.0, 0.0, 0.0, 0.0, 0.0, 0.0, 0.0, 0.0, 0.0, 0.0, 0.0, 0.0, 0.0, 0.0, 0.0, 0.0, 0.0, 0.0, 0.0, 0.0, 0.0, 0.0, 0.0, 0.0, 0.0, 0.0, 0.0, 0.0, 0.0, 0.0, 0.0, 0.0, 0.0, 0.0, 0.0, 0.0, 0.0, 0.0, 0.0, 0.0, 0.0, 0.0, 0.0, 0.0, 0.0, 0.0, 0.0, 0.0, 0.0, 0.0, 0.0, 0.0, 0.0, 0.0, 0.0, 0.0, 0.0, 0.0, 0.0, 0.0, 0.0, 0.0, 0.0, 0.0, 0.0, 0.0, 0.0, 0.0, 0.0, 0.0, 0.0, 0.0, 0.0, 0.0, 0.0, 0.0, 0.0, 0.0, 0.0, 0.0, 0.0, 0.0, 0.0, 0.0, 0.0, 0.0, 0.0, 0.0, 0.0, 0.0, 0.0, 0.0, 0.0, 0.0, 0.0, 0.0, 0.0, 0.0, 0.0, 0.0, 0.0, 0.0, 0.0, 0.0, 0.0, 0.0, 0.0, 0.0, 0.0, 0.0, 0.0, 0.0, 0.0, 0.0, 0.0, 0.0, 0.0, 0.0, 0.0, 0.0, 0.0, 0.0, 0.0, 0.0, 0.0, 0.0, 0.0, 0.0, 0.0, 0.0, 0.0, 0.0, 0.0, 0.0, 0.0, 0.0, 0.0, 0.0, 0.0, 0.0, 0.0, 0.0, 0.0, 0.0, 0.0, 0.0, 0.0, 0.0, 0.0, 0.0, 0.0, 0.0, 0.0, 0.0, 0.0, 0.0, 0.0, 0.0, 0.0, 0.0, 0.0, 0.0, 0.0, 0.0, 0.0, 0.0, 0.0, 0.0, 0.0, 0.0, 0.0, 0.0, 0.0, 0.0, 0.0, 0.0, 0.0, 0.0, 0.0, 0.0, 0.0, 0.0, 0.0, 0.0, 0.0, 0.0, 0.0, 0.0, 0.0, 0.0, 0.0, 0.0, 0.0, 0.0, 0.0, 0.0, 0.0, 0.0, 0.0, 0.0, 0.0, 0.0, 0.0, 0.0, 0.0, 0.0, 0.0, 0.0, 0.0, 0.0, 0.0, 0.0, 0.0, 0.0, 0.0, 0.0, 0.0, 0.0, 0.0, 0.0, 0.0, 0.0, 0.0, 0.0, 0.0, 0.0, 0.0, 0.0, 0.0, 0.0, 0.0, 0.0, 0.0, 0.0, 0.0, 0.0, 0.0, 0.0, 0.0, 0.0, 0.0, 0.0, 0.0, 0.0, 0.0, 0.0, 0.0, 0.0, 0.0, 0.0, 0.0, 0.0, 0.0, 0.0, 0.0, 0.0, 0.0, 0.0, 0.0, 0.0, 0.0, 0.0, 0.0, 0.0, 0.0, 0.0, 0.0, 0.0, 0.0, 0.0, 0.0, 0.0, 0.0, 0.0, 0.0, 0.0, 0.0, 0.0, 0.0, 0.0, 0.0, 0.0, 0.0, 0.0, 0.0, 0.0, 0.0, 0.0, 0.0, 0.0, 0.0, 0.0, 0.0, 0.0, 0.0, 0.0, 0.0, 0.0, 0.0, 0.0, 0.0, 0.0, 0.0, 0.0, 0.0, 0.0, 0.0, 0.0, 0.0, 0.0, 0.0, 0.0, 0.0, 0.0, 0.0, 0.0, 0.0, 0.0, 0.0, 0.0, 0.0, 0.0, 0.0, 0.0, 0.0, 0.0, 0.0, 0.0, 0.0, 0.0, 0.0, 0.0, 0.0, 0.0, 0.0, 0.0, 0.0, 0.0, 0.0, 0.0, 0.0, 0.0, 0.0, 0.0, 0.0, 0.0, 0.0, 0.0, 0.0, 0.0, 0.0, 0.0, 0.0, 0.0, 0.0, 0.0, 0.0, 0.0, 0.0, 0.0, 0.0, 0.0, 0.0, 0.0, 0.0, 0.0, 0.0, 0.0, 0.0, 0.0, 0.0, 0.0, 0.0, 0.0, 0.0, 0.0, 0.0, 0.0, 0.0, 0.0, 0.0, 0.0, 0.0, 0.0, 0.0, 0.0, 0.0, 0.0, 0.0, 0.0, 0.0, 0.0, 0.0, 0.0, 0.0, 0.0, 0.0, 0.0, 0.0, 0.0, 0.0, 0.0, 0.0, 0.0, 0.0, 0.0, 0.0, 0.0, 0.0, 0.0, 0.0, 0.0, 0.0, 0.0, 0.0, 0.0, 0.0, 0.0, 0.0, 0.0, 0.0, 0.0, 0.0, 0.0, 0.0, 0.0, 0.0, 0.0, 0.0, 0.0, 0.0, 0.0, 0.0, 0.0, 0.0, 0.0, 0.0, 0.0, 0.0, 0.0, 0.0, 0.0, 0.0, 0.0, 0.0, 0.0, 0.0, 0.0, 0.0, 0.0, 0.0, 0.0, 0.0, 0.0, 0.0, 0.0, 0.0, 0.0, 0.0, 0.0, 0.0, 0.0, 0.0, 0.0, 0.0, 0.0, 0.0, 0.0, 0.0, 0.0, 0.0, 0.0, 0.0, 0.0, 0.0, 0.0, 0.0, 0.0, 0.0, 0.0, 0.0, 0.0, 0.0, 0.0, 0.0, 0.0, 0.0, 0.0, 0.0, 0.0, 0.0, 0.0, 0.0, 0.0, 0.0, 0.0, 0.0, 0.0, 0.0, 0.0, 0.0, 0.0, 0.0, 0.0, 0.0, 0.0, 0.0, 0.0, 0.0, 0.0, 0.0, 0.0, 0.0, 0.0, 0.0, 0.0, 0.0, 0.0, 0.0, 0.0, 0.0, 0.0, 0.0, 0.0, 0.0, 0.0, 0.0, 0.0, 0.0, 0.0, 0.0, 0.0, 0.0, 0.0, 0.0, 0.0, 0.0, 0.0, 0.0, 0.0, 0.0, 0.0, 0.0, 0.0, 0.0, 0.0, 0.0, 0.0, 0.0, 0.0, 0.0, 0.0, 0.0, 0.0, 0.0, 0.0, 0.0, 0.0, 0.0, 0.0, 0.0, 0.0, 0.0, 0.0, 0.0, 0.0, 0.0, 0.0, 0.0, 0.0, 0.0, 0.0, 0.0, 0.0, 0.0, 0.0, 0.0, 0.0, 0.0, 0.0, 0.0, 0.0, 0.0, 0.0, 0.0, 0.0, 0.0, 0.0, 0.0, 0.0, 0.0, 0.0, 0.0, 0.0, 0.0, 0.0, 0.0, 0.0, 0.0, 0.0, 0.0, 0.0, 0.0, 0.0, 0.0, 0.0, 0.0, 0.0, 0.0, 0.0, 0.0, 0.0, 0.0, 0.0, 0.0, 0.0, 0.0, 0.0, 0.0, 0.0, 0.0, 0.0, 0.0, 0.0, 0.0, 0.0, 0.0, 0.0, 0.0, 0.0, 0.0, 0.0, 0.0, 0.0, 0.0, 0.0, 0.0, 0.0, 0.0, 0.0, 0.0, 0.0, 0.0, 0.0, 0.0, 0.0, 0.0, 0.0, 0.0, 0.0, 0.0, 0.0, 0.0, 0.0, 0.0, 0.0, 0.0, 0.0, 0.0, 0.0, 0.0, 0.0, 0.0, 0.0, 0.0, 0.0, 0.0, 0.0, 0.0, 0.0, 0.0, 0.0, 0.0, 0.0, 0.0, 0.0, 0.0, 0.0, 0.0, 0.0, 0.0, 0.0, 0.0, 0.0, 0.0, 0.0, 0.0, 0.0, 0.0, 0.0, 0.0, 0.0, 0.0, 0.0, 0.0, 0.0, 0.0, 0.0, 0.0, 0.0, 0.0, 0.0, 0.0, 0.0, 0.0, 0.0, 0.0, 0.0, 0.0, 0.0, 0.0, 0.0, 0.0, 0.0, 0.0, 0.0, 0.0, 0.0, 0.0, 0.0, 0.0, 0.0, 0.0, 0.0, 0.0, 0.0, 0.0, 0.0, 0.0, 0.0, 0.0, 0.0, 0.0, 0.0, 0.0, 0.0, 0.0, 0.0, 0.0, 0.0, 0.0, 0.0, 0.0, 0.0, 0.0, 0.0, 0.0, 0.0, 0.0, 0.0, 0.0, 0.0, 0.0, 0.0, 0.0, 0.0, 0.0, 0.0, 0.0, 0.0, 0.0, 0.0, 0.0, 0.0, 0.0, 0.0, 0.0, 0.0, 0.0, 0.0, 0.0, 0.0, 0.0, 0.0, 0.0, 0.0, 0.0, 0.0, 0.0, 0.0, 0.0, 0.0, 0.0, 0.0, 0.0, 0.0, 0.0, 0.0, 0.0, 0.0, 0.0, 0.0, 0.0, 0.0, 0.0, 0.0, 0.0, 0.0, 0.0, 0.0, 0.0, 0.0, 0.0, 0.0, 0.0, 0.0, 0.0, 0.0, 0.0, 0.0, 0.0, 0.0, 0.0, 0.0, 0.0, 0.0, 0.0, 0.0, 0.0, 0.0, 0.0, 0.0, 0.0, 0.0, 0.0, 0.0, 0.0, 0.0, 0.0, 0.0, 0.0, 0.0, 0.0, 0.0, 0.0, 0.0, 0.0, 0.0, 0.0, 0.0, 0.0, 0.0, 0.0, 0.0, 0.0, 0.0, 0.0, 0.0, 0.0, 0.0, 0.0, 0.0, 0.0, 0.0, 0.0, 0.0, 0.0, 0.0, 0.0, 0.0, 0.0, 0.0, 0.0, 0.0, 0.0, 0.0, 0.0, 0.0, 0.0, 0.0, 0.0, 0.0, 0.0, 0.0, 0.0, 0.0, 0.0, 0.0, 0.0, 0.0, 0.0, 0.0, 0.0, 0.0, 0.0, 0.0, 0.0, 0.0, 0.0, 0.0, 0.0, 0.0, 0.0, 0.0, 0.0, 0.0, 0.0, 0.0, 0.0, 0.0, 0.0, 0.0, 0.0, 0.0, 0.0, 0.0, 0.0, 0.0, 0.0, 0.0, 0.0, 0.0, 0.0, 0.0, 0.0, 0.0, 0.0, 0.0, 0.0, 0.0, 0.0, 0.0, 0.0, 0.0, 0.0, 0.0, 0.0, 0.0, 0.0, 0.0, 0.0, 0.0, 0.0, 0.0, 0.0, 0.0, 0.0, 0.0, 0.0, 0.0, 0.0, 0.0, 0.0, 0.0, 0.0, 0.0, 0.0, 0.0, 0.0, 0.0, 0.0, 0.0, 0.0, 0.0, 0.0, 0.0, 0.0, 0.0, 0.0, 0.0, 0.0, 0.0, 0.0, 0.0, 0.0, 0.0, 0.0, 0.0, 0.0, 0.0, 0.0, 0.0, 0.0, 0.0, 0.0, 0.0, 0.0, 0.0, 0.0, 0.0, 0.0, 0.0, 0.0, 0.0, 0.0, 0.0, 0.0, 0.0, 0.0, 0.0, 0.0, 0.0, 0.0, 0.0, 0.0, 0.0, 0.0, 0.0, 0.0, 0.0, 0.0, 0.0, 0.0, 0.0, 0.0, 0.0, 0.0, 0.0, 0.0, 0.0, 0.0, 0.0, 0.0, 0.0, 0.0, 0.0, 0.0, 0.0, 0.0, 0.0, 0.0, 0.0, 0.0, 0.0, 0.0, 0.0, 0.0, 0.0, 0.0, 0.0, 0.0, 0.0, 0.0, 0.0, 0.0, 0.0, 0.0, 0.0, 0.0, 0.0, 0.0, 0.0, 0.0, 0.0, 0.0, 0.0, 0.0, 0.0, 0.0, 0.0, 0.0, 0.0, 0.0, 0.0, 0.0, 0.0, 0.0, 0.0, 0.0, 0.0, 0.0, 0.0, 0.0, 0.0, 0.0, 0.0, 0.0, 0.0, 0.0, 0.0, 0.0, 0.0, 0.0, 0.0, 0.0, 0.0, 0.0, 0.0, 0.0, 0.0, 0.0, 0.0, 0.0, 0.0, 0.0, 0.0, 0.0, 0.0, 0.0, 0.0, 0.0, 0.0, 0.0, 0.0, 0.0, 0.0, 0.0, 0.0, 0.0, 0.0, 0.0, 0.0, 0.0, 0.0, 0.0, 0.0, 0.0, 0.0, 0.0, 0.0, 0.0, 0.0, 0.0, 0.0, 0.0, 0.0, 0.0, 0.0, 0.0, 0.0, 0.0, 0.0, 0.0, 0.0, 0.0, 0.0, 0.0, 0.0, 0.0, 0.0, 0.0, 0.0, 0.0, 0.0, 0.0, 0.0, 0.0, 0.0, 0.0, 0.0, 0.0, 0.0, 0.0, 0.0, 0.0, 0.0, 0.0, 0.0, 0.0, 0.0, 0.0, 0.0, 0.0, 0.0, 0.0, 0.0, 0.0, 0.0, 0.0, 0.0, 0.0, 0.0, 0.0, 0.0, 0.0, 0.0, 0.0, 0.0, 0.0, 0.0, 0.0, 0.0, 0.0, 0.0, 0.0, 0.0, 0.0, 0.0, 0.0, 0.0, 0.0, 0.0, 0.0, 0.0, 0.0, 0.0, 0.0, 0.0, 0.0, 0.0, 0.0, 0.0, 0.0, 0.0, 0.0, 0.0, 0.0, 0.0, 0.0, 0.0, 0.0, 0.0, 0.0, 0.0, 0.0, 0.0, 0.0, 0.0, 0.0, 0.0, 0.0, 0.0, 0.0, 0.0, 0.0, 0.0, 0.0, 0.0, 0.0, 0.0, 0.0, 0.0, 0.0, 0.0, 0.0, 0.0, 0.0, 0.0, 0.0, 0.0, 0.0, 0.0, 0.0, 0.0, 0.0, 0.0, 0.0, 0.0, 0.0, 0.0, 0.0, 0.0, 0.0, 0.0, 0.0, 0.0, 0.0, 0.0, 0.0, 0.0, 0.0, 0.0, 0.0, 0.0, 0.0, 0.0, 0.0, 0.0, 0.0, 0.0, 0.0, 0.0, 0.0, 0.0, 0.0, 0.0, 0.0, 0.0, 0.0, 0.0, 0.0, 0.0, 0.0, 0.0, 0.0, 0.0, 0.0, 0.0, 0.0, 0.0, 0.0, 0.0, 0.0, 0.0, 0.0, 0.0, 0.0, 0.0, 0.0, 0.0, 0.0, 0.0, 0.0, 0.0, 0.0, 0.0, 0.0, 0.0, 0.0, 0.0, 0.0, 0.0, 0.0, 0.0, 0.0, 0.0, 0.0, 0.0, 0.0, 0.0, 0.0, 0.0, 0.0, 0.0, 0.0, 0.0, 0.0, 0.0, 0.0, 0.0, 0.0, 0.0, 0.0, 0.0, 0.0, 0.0, 0.0, 0.0, 0.0, 0.0, 0.0, 0.0, 0.0, 0.0, 0.0, 0.0, 0.0, 0.0, 0.0, 0.0, 0.0, 0.0, 0.0, 0.0, 0.0, 0.0, 0.0, 0.0, 0.0, 0.0, 0.0, 0.0, 0.0, 0.0, 0.0, 0.0, 0.0, 0.0, 0.0, 0.0, 0.0, 0.0, 0.0, 0.0, 0.0, 0.0, 0.0, 0.0, 0.0, 0.0, 0.0, 0.0, 0.0, 0.0, 0.0, 0.0, 0.0, 0.0, 0.0, 0.0, 0.0, 0.0, 0.0, 0.0, 0.0, 0.0, 0.0, 0.0, 0.0, 0.0, 0.0, 0.0, 0.0, 0.0, 0.0, 0.0, 0.0, 0.0, 0.0, 0.0, 0.0, 0.0, 0.0, 0.0, 0.0, 0.0, 0.0, 0.0, 0.0, 0.0, 0.0, 0.0, 0.0, 0.0, 0.0, 0.0, 0.0, 0.0, 0.0, 0.0, 0.0, 0.0, 0.0, 0.0, 0.0, 0.0, 0.0, 0.0, 0.0, 0.0, 0.0, 0.0, 0.0, 0.0, 0.0, 0.0, 0.0, 0.0, 0.0, 0.0, 0.0, 0.0, 0.0, 0.0, 0.0, 0.0, 0.0, 0.0, 0.0, 0.0, 0.0, 0.0, 0.0, 0.0, 0.0, 0.0, 0.0, 0.0, 0.0, 0.0, 0.0, 0.0, 0.0, 0.0, 0.0, 0.0, 0.0, 0.0, 0.0, 0.0, 0.0, 0.0, 0.0, 0.0, 0.0, 0.0, 0.0, 0.0, 0.0, 0.0, 0.0, 0.0, 0.0, 0.0, 0.0, 0.0, 0.0, 0.0, 0.0, 0.0, 0.0, 0.0, 0.0, 0.0, 0.0, 0.0, 0.0, 0.0, 0.0, 0.0, 0.0, 0.0, 0.0, 0.0, 0.0, 0.0, 0.0, 0.0, 0.0, 0.0, 0.0, 0.0, 0.0, 0.0, 0.0, 0.0, 0.0, 0.0, 0.0, 0.0, 0.0, 0.0, 0.0, 0.0, 0.0, 0.0, 0.0, 0.0, 0.0, 0.0, 0.0, 0.0, 0.0, 0.0, 0.0, 0.0, 0.0, 0.0, 0.0, 0.0, 0.0, 0.0, 0.0, 0.0, 0.0, 0.0, 0.0, 0.0, 0.0, 0.0, 0.0, 0.0, 0.0, 0.0, 0.0, 0.0, 0.0, 0.0, 0.0, 0.0, 0.0, 0.0, 0.0, 0.0, 0.0, 0.0, 0.0, 0.0, 0.0, 0.0, 0.0, 0.0, 0.0, 0.0, 0.0, 0.0, 0.0, 0.0, 0.0, 0.0, 0.0, 0.0, 0.0, 0.0, 0.0, 0.0, 0.0, 0.0, 0.0, 0.0, 0.0, 0.0, 0.0, 0.0, 0.0, 0.0, 0.0, 0.0, 0.0, 0.0, 0.0, 0.0, 0.0, 0.0, 0.0, 0.0, 0.0, 0.0, 0.0, 0.0, 0.0, 0.0, 0.0, 0.0, 0.0, 0.0, 0.0, 0.0, 0.0, 0.0, 0.0, 0.0, 0.0, 0.0, 0.0, 0.0, 0.0, 0.0, 0.0, 0.0, 0.0, 0.0, 0.0, 0.0, 0.0, 0.0, 0.0, 0.0, 0.0, 0.0, 0.0, 0.0, 0.0, 0.0, 0.0, 0.0, 0.0, 0.0, 0.0, 0.0, 0.0, 0.0, 0.0, 0.0, 0.0, 0.0, 0.0, 0.0, 0.0, 0.0, 0.0, 0.0, 0.0, 0.0, 0.0, 0.0, 0.0, 0.0, 0.0, 0.0, 0.0, 0.0, 0.0, 0.0, 0.0, 0.0, 0.0, 0.0, 0.0, 0.0, 0.0, 0.0, 0.0, 0.0, 0.0, 0.0, 0.0, 0.0, 0.0, 0.0, 0.0, 0.0, 0.0, 0.0, 0.0, 0.0, 0.0, 0.0, 0.0, 0.0, 0.0, 0.0, 0.0, 0.0, 0.0, 0.0, 0.0, 0.0, 0.0, 0.0, 0.0, 0.0, 0.0, 0.0, 0.0, 0.0, 0.0, 0.0, 0.0, 0.0, 0.0, 0.0, 0.0, 0.0, 0.0, 0.0, 0.0, 0.0, 0.0, 0.0, 0.0, 0.0, 0.0, 0.0, 0.0, 0.0, 0.0, 0.0, 0.0, 0.0, 0.0, 0.0, 0.0, 0.0, 0.0, 0.0, 0.0, 0.0, 0.0, 0.0, 0.0, 0.0, 0.0, 0.0, 0.0, 0.0, 0.0, 0.0, 0.0, 0.0, 0.0, 0.0, 0.0, 0.0, 0.0, 0.0, 0.0, 0.0, 0.0, 0.0, 0.0, 0.0, 0.0, 0.0, 0.0, 0.0, 0.0, 0.0, 0.0, 0.0, 0.0, 0.0, 0.0, 0.0, 0.0, 0.0, 0.0, 0.0, 0.0, 0.0, 0.0, 0.0, 0.0, 0.0, 0.0, 0.0, 0.0, 0.0, 0.0, 0.0, 0.0, 0.0, 0.0, 0.0, 0.0, 0.0, 0.0, 0.0, 0.0, 0.0, 0.0, 0.0, 0.0, 0.0, 0.0, 0.0, 0.0, 0.0, 0.0, 0.0, 0.0, 0.0, 0.0, 0.0, 0.0, 0.0, 0.0, 0.0, 0.0, 0.0, 0.0, 0.0, 0.0, 0.0, 0.0, 0.0, 0.0, 0.0, 0.0, 0.0, 0.0, 0.0, 0.0, 0.0, 0.0, 0.0, 0.0, 0.0, 0.0, 0.0, 0.0, 0.0, 0.0, 0.0, 0.0, 0.0, 0.0, 0.0, 0.0, 0.0, 0.0, 0.0, 0.0, 0.0, 0.0, 0.0, 0.0, 0.0, 0.0, 0.0, 0.0, 0.0, 0.0, 0.0, 0.0, 0.0, 0.0, 0.0, 0.0, 0.0, 0.0, 0.0, 0.0, 0.0, 0.0, 0.0, 0.0, 0.0, 0.0, 0.0, 0.0, 0.0, 0.0, 0.0, 0.0, 0.0, 0.0, 0.0, 0.0, 0.0, 0.0, 0.0, 0.0, 0.0, 0.0, 0.0, 0.0, 0.0, 0.0, 0.0, 0.0, 0.0, 0.0, 0.0, 0.0, 0.0, 0.0, 0.0, 0.0, 0.0, 0.0, 0.0, 0.0, 0.0, 0.0, 0.0, 0.0, 0.0, 0.0, 0.0, 0.0, 0.0, 0.0, 0.0, 0.0, 0.0, 0.0, 0.0, 0.0, 0.0, 0.0, 0.0, 0.0, 0.0, 0.0, 0.0, 0.0, 0.0, 0.0, 0.0, 0.0, 0.0, 0.0, 0.0, 0.0, 0.0, 0.0, 0.0, 0.0, 0.0, 0.0, 0.0, 0.0, 0.0, 0.0, 0.0, 0.0, 0.0, 0.0, 0.0, 0.0, 0.0, 0.0, 0.0, 0.0, 0.0, 0.0, 0.0, 0.0, 0.0, 0.0, 0.0, 0.0, 0.0, 0.0, 0.0, 0.0, 0.0, 0.0, 0.0, 0.0, 0.0, 0.0, 0.0, 0.0, 0.0, 0.0, 0.0, 0.0, 0.0, 0.0, 0.0, 0.0, 0.0, 0.0, 0.0, 0.0, 0.0, 0.0, 0.0, 0.0, 0.0, 0.0, 0.0, 0.0, 0.0, 0.0, 0.0, 0.0, 0.0, 0.0, 0.0, 0.0, 0.0, 0.0, 0.0, 0.0, 0.0, 0.0, 0.0, 0.0, 0.0, 0.0, 0.0, 0.0, 0.0, 0.0, 0.0, 0.0, 0.0, 0.0, 0.0, 0.375, 0.25, 0.375, 0.25, 0.375, 0.25, 0.375, 0.25, 0.375, 0.25, 0.375, 0.25, 0.375, 0.25, 0.375, 0.25, 0.375, 0.25, 0.375, 0.25, 0.375, 0.25, 0.375, 0.25, 0.375, 0.25, 0.375, 0.25, 0.375, 0.25, 0.375, 0.25, 0.375, 0.25, 0.375, 0.25, 0.375, 0.25, 0.375, 0.25, 0.375, 0.25, 0.375, 0.25, 0.375, 0.25, 0.375, 0.25, 0.375, 0.25, 0.375, 0.25, 0.375, 0.25, 0.375, 0.25, 0.375, 0.25, 0.375, 0.25, 0.375, 0.25, 0.375, 0.25, 0.375, 0.25, 0.375, 0.25, 0.375, 0.25, 0.375, 0.25, 0.375, 0.25, 0.375, 0.25, 0.375, 0.25, 0.375, 0.25, 0.375, 0.25, 0.375, 0.25, 0.375, 0.25, 0.375, 0.25, 0.375, 0.25, 0.375, 0.25, 0.375, 0.25, 0.375, 0.25, 0.375, 0.25, 0.375, 0.25, 0.375, 0.25, 0.375, 0.25, 0.375, 0.25, 0.375, 0.25, 0.375, 0.25, 0.375, 0.25, 0.375, 0.25, 0.375, 0.25, 0.375, 0.25, 0.375, 0.25, 0.375, 0.25, 0.375, 0.25, 0.375, 0.25, 0.375, 0.25, 0.375, 0.25, 0.375, 0.25, 0.375, 0.25, 0.375, 0.25, 0.375, 0.25, 0.375, 0.25, 0.375, 0.25, 0.375, 0.25, 0.375, 0.25, 0.375, 0.25, 0.375, 0.25, 0.375, 0.25, 0.375, 0.25, 0.375, 0.25, 0.375, 0.25, 0.375, 0.25, 0.375, 0.25, 0.375, 0.25, 0.375, 0.25, 0.375, 0.25, 0.375, 0.25, 0.375, 0.25, 0.375, 0.25, 0.375, 0.25, 0.375, 0.25, 0.375, 0.25, 0.375, 0.25, 0.375, 0.25])
me_cube.materials.append(mat_material)
me_cube.materials.append(mat_material_002)
me_cube.materials.append(mat_material_003)
me_cube.materials.append(mat_material_005)
me_cube.materials.append(mat_material_006)
me_cube.use_mirror_vertex_groups = False
me_cube.update()
me_plane_001 = bpy.data.meshes.new('Plane.001')
me_plane_001.from_pydata([(-4.48, -4.48, 0.0), (4.48, -4.48, 0.0), (-4.48, 4.48, 0.0), (4.48, 4.48, 0.0)], [], [(0, 1, 3, 2)])
_uv = me_plane_001.uv_layers.new(name='UVMap')
_uv.uv.foreach_set('vector', [0.0, 0.0, 1.0, 0.0, 1.0, 1.0, 0.0, 1.0])
me_plane_001.materials.append(mat_material_001)
me_plane_001.materials.append(mat_material_004)
me_plane_001.update()

# ---- objects
ob_cube = bpy.data.objects.new('Cube', me_cube)
ob_camera = bpy.data.objects.new('Camera', cam_camera)
ob_empty = bpy.data.objects.new('Empty', None)
ob_sun = bpy.data.objects.new('Sun', light_sun)
ob_plane = bpy.data.objects.new('Plane', me_plane_001)

# ---- transforms, parenting, visibility, modifiers, constraints
ob_cube.location = (-1.629e-17, 1.199, -0.07336)
ob_cube.scale = (-0.2734, -0.2734, -0.2734)
ob_cube.lock_rotations_4d = False
ob_cube.empty_display_type = 'ARROWS'
ob_cube.lineart.crease_threshold = 0.0
_m = ob_cube.modifiers.new('Mirror', 'MIRROR')
_m.use_clip = True
ob_camera.location = (7.359, -6.926, 4.958)
ob_camera.rotation_euler = (1.109, 0.0, 0.8149)
ob_camera.lock_rotations_4d = False
ob_camera.empty_display_type = 'ARROWS'
ob_camera.color = (0.0, 0.0, 0.0, 0.0)
ob_camera.display_type = 'WIRE'
ob_camera.lineart.crease_threshold = 0.0
ob_empty.location = (0.0, 0.0, 0.0)
ob_empty.rotation_euler = (1.571, -0.0, 1.571)
ob_empty.empty_display_type = 'IMAGE'
ob_empty.empty_display_size = 5.0
ob_empty.empty_image_depth = 'BACK'
ob_empty.show_empty_image_perspective = False
ob_empty.empty_image_side = 'FRONT'
ob_sun.location = (-0.03224, -0.1443, 4.677)
ob_plane.location = (0.04344, 0.5786, -0.5752)

# ---- collection membership
col_collection.objects.link(ob_cube)
col_collection.objects.link(ob_camera)
col_collection.objects.link(ob_empty)
col_collection.objects.link(ob_sun)
col_collection.objects.link(ob_plane)

# ---- scene / render settings (as saved in the file)
scene.camera = ob_camera
scene.frame_start = 1; scene.frame_end = 250; scene.frame_set(1)
scene.render.engine = 'BLENDER_EEVEE_NEXT'
scene.cycles.sampling_pattern = 'TABULATED_SOBOL'
scene.cycles.use_light_tree = False
scene.eevee.use_gtao = True
scene.eevee.gtao_quality = 0.4624
scene.eevee.fast_gi_quality = 0.4624
scene.eevee.use_raytracing = True
scene.view_settings.view_transform = 'Filmic'
bpy.context.view_layer.update()
